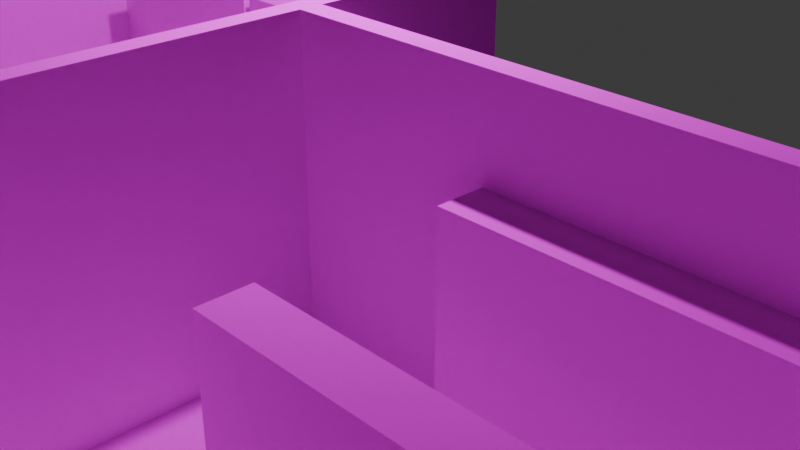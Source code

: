 # Source: realms.blend  (saved by Blender 5.0.118; exported with 4.5.12 LTS)
import bpy
from mathutils import Matrix  # noqa: F401  (used for matrix-valued properties, if any)

bpy.ops.wm.read_factory_settings(use_empty=True)
scene = bpy.context.scene
scene.name = 'Scene'

# ---- collections
col_collection = bpy.data.collections.new('Collection'); scene.collection.children.link(col_collection)

# ---- images (referenced by path relative to the original .blend; pixels are not part of the script)
import os
ASSET_DIR = os.environ.get("B2B_ASSET_DIR", "")  # directory of the original .blend (textures are referenced by path, not embedded)
HERE = os.path.dirname(os.path.abspath(__file__))  # packed textures are extracted next to this script under _unpacked/

def load_image(name, relpath, width, height, colorspace="sRGB"):
    """Load a texture the original file referenced (path relative to the .blend, or extracted next to this script)."""
    p = next((c for c in (os.path.join(HERE, relpath), os.path.join(ASSET_DIR, relpath)) if relpath and os.path.exists(c)), "")
    if p:
        img = bpy.data.images.load(p, check_existing=True)
        img.name = name
    else:  # same state as the original file: an image datablock whose file is absent (Cycles renders it pink)
        img = bpy.data.images.new(name, width, height)
        img.source = "FILE"
        img.filepath = "//" + (relpath or name)
    img.colorspace_settings.name = colorspace
    return img
img_038_bookcas2_study_bookcase_png = load_image('038_BOOKCAS2-study_bookcase.png', 'textures/038_BOOKCAS2-study_bookcase.png', 1024, 1024, 'sRGB')
img_231_bkcasid3_side_of_above_png = load_image('231_BKCASID3-side_of_above.png', 'textures/231_BKCASID3-side_of_above.png', 1024, 1024, 'sRGB')
img_051_flrbord2_floorbd_text_png = load_image('051_FLRBORD2-floorbd_text.png', 'textures/051_FLRBORD2-floorbd_text.png', 1024, 1024, 'sRGB')
img_055_flrpatt2_floor_text_png = load_image('055_FLRPATT2-floor_text.png', 'textures/055_FLRPATT2-floor_text.png', 1024, 1024, 'sRGB')
img_211_desk1_desk_texture_png = load_image('211_DESK1-desk_texture.png', 'textures/211_DESK1-desk_texture.png', 1024, 1024, 'sRGB')
img_164_paint6_main_study_painting_png = load_image('164_PAINT6-main_study_painting.png', 'textures/164_PAINT6-main_study_painting.png', 1024, 1024, 'sRGB')
img_153_cabinwa1_cabinet_room_wall_png = load_image('153_CABINWA1-cabinet_room_wall.png', 'textures/153_CABINWA1-cabinet_room_wall.png', 1024, 1024, 'sRGB')

# ---- materials (node trees are filled in below, after node groups)
mat_bookcase = bpy.data.materials.new('bookcase')
mat_bookcase_side = bpy.data.materials.new('bookcase_side')
mat_floor_wooden = bpy.data.materials.new('floor_wooden')
mat_floor_red_carpet = bpy.data.materials.new('floor_red_carpet')
mat_desk_top = bpy.data.materials.new('desk_top')
mat_frame = bpy.data.materials.new('frame')
mat_portrait = bpy.data.materials.new('portrait')
mat_wall = bpy.data.materials.new('wall')

# ---- material node trees
mat_bookcase.use_nodes = True; mat_bookcase.node_tree.nodes.clear()
_N = mat_bookcase.node_tree.nodes; _L = mat_bookcase.node_tree.links
n0 = _N.new('ShaderNodeBsdfPrincipled'); n0.name = 'Principled BSDF'; n0.location = (-200, 100)
n0.inputs[13].default_value = 0.0
n1 = _N.new('ShaderNodeOutputMaterial'); n1.name = 'Material Output'; n1.location = (200, 100)
n2 = _N.new('ShaderNodeTexImage'); n2.name = 'Image Texture'; n2.location = (-490, 51)
n2.image = img_038_bookcas2_study_bookcase_png
n2.interpolation = 'Closest'
_L.new(n0.outputs[0], n1.inputs[0])
_L.new(n2.outputs[0], n0.inputs[0])
n1.is_active_output = True
mat_bookcase_side.use_nodes = True; mat_bookcase_side.node_tree.nodes.clear()
_N = mat_bookcase_side.node_tree.nodes; _L = mat_bookcase_side.node_tree.links
n0 = _N.new('ShaderNodeBsdfPrincipled'); n0.name = 'Principled BSDF'; n0.location = (-200, 100)
n0.inputs[13].default_value = 0.0
n1 = _N.new('ShaderNodeOutputMaterial'); n1.name = 'Material Output'; n1.location = (200, 100)
n2 = _N.new('ShaderNodeTexImage'); n2.name = 'Image Texture'; n2.location = (-490, 51)
n2.image = img_231_bkcasid3_side_of_above_png
_L.new(n0.outputs[0], n1.inputs[0])
_L.new(n2.outputs[0], n0.inputs[0])
n1.is_active_output = True
mat_floor_wooden.use_nodes = True; mat_floor_wooden.node_tree.nodes.clear()
_N = mat_floor_wooden.node_tree.nodes; _L = mat_floor_wooden.node_tree.links
n0 = _N.new('ShaderNodeBsdfPrincipled'); n0.name = 'Principled BSDF'; n0.location = (-200, 100)
n0.inputs[13].default_value = 0.0
n1 = _N.new('ShaderNodeOutputMaterial'); n1.name = 'Material Output'; n1.location = (200, 100)
n2 = _N.new('ShaderNodeTexImage'); n2.name = 'Image Texture'; n2.location = (-490, 51)
n2.image = img_051_flrbord2_floorbd_text_png
_L.new(n0.outputs[0], n1.inputs[0])
_L.new(n2.outputs[0], n0.inputs[0])
n1.is_active_output = True
mat_floor_red_carpet.use_nodes = True; mat_floor_red_carpet.node_tree.nodes.clear()
_N = mat_floor_red_carpet.node_tree.nodes; _L = mat_floor_red_carpet.node_tree.links
n0 = _N.new('ShaderNodeBsdfPrincipled'); n0.name = 'Principled BSDF'; n0.location = (-200, 100)
n0.inputs[13].default_value = 0.0
n1 = _N.new('ShaderNodeOutputMaterial'); n1.name = 'Material Output'; n1.location = (200, 100)
n2 = _N.new('ShaderNodeTexImage'); n2.name = 'Image Texture'; n2.location = (-490, 51)
n2.image = img_055_flrpatt2_floor_text_png
n2.interpolation = 'Closest'
_L.new(n0.outputs[0], n1.inputs[0])
_L.new(n2.outputs[0], n0.inputs[0])
n1.is_active_output = True
mat_desk_top.use_nodes = True; mat_desk_top.node_tree.nodes.clear()
_N = mat_desk_top.node_tree.nodes; _L = mat_desk_top.node_tree.links
n0 = _N.new('ShaderNodeBsdfPrincipled'); n0.name = 'Principled BSDF'; n0.location = (-200, 100)
n0.inputs[13].default_value = 0.0
n1 = _N.new('ShaderNodeOutputMaterial'); n1.name = 'Material Output'; n1.location = (200, 100)
n2 = _N.new('ShaderNodeTexImage'); n2.name = 'Image Texture'; n2.location = (-490, 51)
n2.image = img_211_desk1_desk_texture_png
n2.interpolation = 'Closest'
_L.new(n0.outputs[0], n1.inputs[0])
_L.new(n2.outputs[0], n0.inputs[0])
n1.is_active_output = True
mat_frame.use_nodes = True; mat_frame.node_tree.nodes.clear()
_N = mat_frame.node_tree.nodes; _L = mat_frame.node_tree.links
n0 = _N.new('ShaderNodeBsdfPrincipled'); n0.name = 'Principled BSDF'; n0.location = (-200, 100)
n1 = _N.new('ShaderNodeOutputMaterial'); n1.name = 'Material Output'; n1.location = (200, 100)
n2 = _N.new('ShaderNodeTexImage'); n2.name = 'Image Texture'; n2.location = (-490, 51)
n2.image = img_231_bkcasid3_side_of_above_png
_L.new(n0.outputs[0], n1.inputs[0])
_L.new(n2.outputs[0], n0.inputs[0])
n1.is_active_output = True
mat_portrait.use_nodes = True; mat_portrait.node_tree.nodes.clear()
_N = mat_portrait.node_tree.nodes; _L = mat_portrait.node_tree.links
n0 = _N.new('ShaderNodeBsdfPrincipled'); n0.name = 'Principled BSDF'; n0.location = (-200, 100)
n0.inputs[13].default_value = 0.0
n1 = _N.new('ShaderNodeOutputMaterial'); n1.name = 'Material Output'; n1.location = (200, 100)
n2 = _N.new('ShaderNodeTexImage'); n2.name = 'Image Texture'; n2.location = (-490, 51)
n2.image = img_164_paint6_main_study_painting_png
n2.interpolation = 'Closest'
_L.new(n0.outputs[0], n1.inputs[0])
_L.new(n2.outputs[0], n0.inputs[0])
n1.is_active_output = True
mat_wall.use_nodes = True; mat_wall.node_tree.nodes.clear()
_N = mat_wall.node_tree.nodes; _L = mat_wall.node_tree.links
n0 = _N.new('ShaderNodeBsdfPrincipled'); n0.name = 'Principled BSDF'; n0.location = (-200, 100)
n0.inputs[13].default_value = 0.0
n1 = _N.new('ShaderNodeOutputMaterial'); n1.name = 'Material Output'; n1.location = (200, 100)
n2 = _N.new('ShaderNodeTexImage'); n2.name = 'Image Texture'; n2.location = (-490, 51)
n2.image = img_153_cabinwa1_cabinet_room_wall_png
n2.interpolation = 'Closest'
_L.new(n0.outputs[0], n1.inputs[0])
_L.new(n2.outputs[0], n0.inputs[0])
n1.is_active_output = True

# ---- world
world_world = bpy.data.worlds.new('World'); scene.world = world_world
world_world.use_nodes = True; world_world.node_tree.nodes.clear()
_N = world_world.node_tree.nodes; _L = world_world.node_tree.links
n0 = _N.new('ShaderNodeOutputWorld'); n0.name = 'World Output'; n0.location = (200, 100)
n1 = _N.new('ShaderNodeBackground'); n1.name = 'Background'; n1.location = (-200, 100)
n1.inputs[0].default_value = (0.05088, 0.05088, 0.05088, 1.0)
_L.new(n1.outputs[0], n0.inputs[0])
n0.is_active_output = True
world_world.color = (0.05088, 0.05088, 0.05088)
world_world.sun_shadow_jitter_overblur = 0.0

# ---- cameras
cam_camera = bpy.data.cameras.new('Camera')
cam_camera.clip_end = 100.0
cam_camera.ortho_scale = 7.314

# ---- lights
light_light = bpy.data.lights.new('Light', 'POINT')
light_light.energy = 1000.0
light_light.shadow_soft_size = 0.1

# ---- meshes
me_cube_001 = bpy.data.meshes.new('Cube.001')
me_cube_001.from_pydata([(-1.0, -1.0, -1.0), (-1.0, -1.0, 1.0), (-1.0, 1.0, -1.0), (-1.0, 1.0, 1.0), (1.0, -1.0, -1.0), (1.0, -1.0, 1.0), (1.0, 1.0, -1.0), (1.0, 1.0, 1.0)], [], [(0, 1, 3, 2), (2, 3, 7, 6), (6, 7, 5, 4), (4, 5, 1, 0), (2, 6, 4, 0), (7, 3, 1, 5)])
me_cube_001.polygons.foreach_set('material_index', [0, 1, 0, 1, 1, 1])
_uv = me_cube_001.uv_layers.new(name='UVMap')
_uv.uv.foreach_set('vector', [1.192e-07, 0.0, 1.0, 0.0, 1.0, 1.0, 1.192e-07, 1.0, 1.192e-07, -1.165e-07, 1.0, 0.0, 1.0, 1.0, 1.192e-07, 1.0, 1.192e-07, 0.0, 1.0, 0.0, 1.0, 1.0, 1.192e-07, 1.0, 1.192e-07, -1.165e-07, 1.0, 0.0, 1.0, 1.0, 0.0, 1.0, 1.192e-07, 1.0, 1.192e-07, -1.165e-07, 1.0, -1.165e-07, 1.0, 1.0, 0.0, 1.0, 1.192e-07, 0.0, 1.0, 2.33e-07, 1.0, 1.0])
me_cube_001.materials.append(mat_bookcase)
me_cube_001.materials.append(mat_bookcase_side)
me_cube_001.update()
me_plane = bpy.data.meshes.new('Plane')
me_plane.from_pydata([(-1.0, -1.0, 0.0), (1.0, -1.0, 0.0), (-1.0, 1.0, 0.0), (1.0, 1.0, 0.0)], [], [(0, 1, 3, 2)])
_uv = me_plane.uv_layers.new(name='UVMap')
_uv.uv.foreach_set('vector', [-0.5, 1.5, -0.5, -0.5, 1.5, -0.5, 1.5, 1.5])
me_plane.materials.append(mat_floor_wooden)
me_plane.update()
me_plane_001 = bpy.data.meshes.new('Plane.001')
me_plane_001.from_pydata([(-1.0, -1.0, 0.0), (1.0, -1.0, 0.0), (-1.0, 1.0, 0.0), (1.0, 1.0, 0.0)], [], [(0, 1, 3, 2)])
_uv = me_plane_001.uv_layers.new(name='UVMap')
_uv.uv.foreach_set('vector', [-1.5, 2.5, -1.5, -1.5, 2.5, -1.5, 2.5, 2.5])
me_plane_001.materials.append(mat_floor_red_carpet)
me_plane_001.update()
me_plane_005 = bpy.data.meshes.new('Plane.005')
me_plane_005.from_pydata([(-1.0, -1.0, 0.0), (1.0, -1.0, 0.0), (-1.0, 1.0, 0.0), (1.0, 1.0, 0.0)], [], [(0, 1, 3, 2)])
_uv = me_plane_005.uv_layers.new(name='UVMap')
_uv.uv.foreach_set('vector', [-0.5, 1.5, -0.5, -0.5, 1.5, -0.5, 1.5, 1.5])
me_plane_005.materials.append(mat_floor_wooden)
me_plane_005.update()
me_plane_006 = bpy.data.meshes.new('Plane.006')
me_plane_006.from_pydata([(-1.0, -1.0, 0.0), (1.0, -1.0, 0.0), (-1.0, 1.0, 0.0), (1.0, 1.0, 0.0)], [], [(0, 1, 3, 2)])
_uv = me_plane_006.uv_layers.new(name='UVMap')
_uv.uv.foreach_set('vector', [-0.5, 1.5, -0.5, -0.5, 1.5, -0.5, 1.5, 1.5])
me_plane_006.materials.append(mat_floor_wooden)
me_plane_006.update()
me_plane_007 = bpy.data.meshes.new('Plane.007')
me_plane_007.from_pydata([(-1.0, -1.0, 0.0), (1.0, -1.0, 0.0), (-1.0, 1.0, 0.0), (1.0, 1.0, 0.0)], [], [(0, 1, 3, 2)])
_uv = me_plane_007.uv_layers.new(name='UVMap')
_uv.uv.foreach_set('vector', [-0.5, 1.5, -0.5, -0.5, 1.5, -0.5, 1.5, 1.5])
me_plane_007.materials.append(mat_floor_wooden)
me_plane_007.update()
me_plane_008 = bpy.data.meshes.new('Plane.008')
me_plane_008.from_pydata([(-1.0, -1.0, 0.0), (1.0, -1.0, 0.0), (-1.0, 1.0, 0.0), (1.0, 1.0, 0.0)], [], [(0, 1, 3, 2)])
_uv = me_plane_008.uv_layers.new(name='UVMap')
_uv.uv.foreach_set('vector', [-0.5, 1.5, -0.5, -0.5, 1.5, -0.5, 1.5, 1.5])
me_plane_008.materials.append(mat_floor_wooden)
me_plane_008.update()
me_plane_009 = bpy.data.meshes.new('Plane.009')
me_plane_009.from_pydata([(-1.0, -1.0, 0.0), (1.0, -1.0, 0.0), (-1.0, 1.0, 0.0), (1.0, 1.0, 0.0)], [], [(0, 1, 3, 2)])
_uv = me_plane_009.uv_layers.new(name='UVMap')
_uv.uv.foreach_set('vector', [-0.5, 1.5, -0.5, -0.5, 1.5, -0.5, 1.5, 1.5])
me_plane_009.materials.append(mat_floor_wooden)
me_plane_009.update()
me_plane_010 = bpy.data.meshes.new('Plane.010')
me_plane_010.from_pydata([(-1.0, -1.0, 0.0), (1.0, -1.0, 0.0), (-1.0, 1.0, 0.0), (1.0, 1.0, 0.0)], [], [(0, 1, 3, 2)])
_uv = me_plane_010.uv_layers.new(name='UVMap')
_uv.uv.foreach_set('vector', [-0.5, 1.5, -0.5, -0.5, 1.5, -0.5, 1.5, 1.5])
me_plane_010.materials.append(mat_floor_wooden)
me_plane_010.update()
me_cube_002 = bpy.data.meshes.new('Cube.002')
me_cube_002.from_pydata([(-1.0, -1.0, -1.0), (-1.0, -1.0, 1.0), (-1.0, 1.0, -1.0), (-1.0, 1.0, 1.0), (1.0, -1.0, -1.0), (1.0, -1.0, 1.0), (1.0, 1.0, -1.0), (1.0, 1.0, 1.0)], [], [(0, 1, 3, 2), (2, 3, 7, 6), (6, 7, 5, 4), (4, 5, 1, 0), (2, 6, 4, 0), (7, 3, 1, 5)])
me_cube_002.polygons.foreach_set('material_index', [0, 1, 0, 1, 1, 1])
_uv = me_cube_002.uv_layers.new(name='UVMap')
_uv.uv.foreach_set('vector', [1.192e-07, 0.0, 1.0, 0.0, 1.0, 1.0, 1.192e-07, 1.0, 1.192e-07, -1.165e-07, 1.0, 0.0, 1.0, 1.0, 1.192e-07, 1.0, 1.192e-07, 0.0, 1.0, 0.0, 1.0, 1.0, 1.192e-07, 1.0, 1.192e-07, -1.165e-07, 1.0, 0.0, 1.0, 1.0, 0.0, 1.0, 1.192e-07, 1.0, 1.192e-07, -1.165e-07, 1.0, -1.165e-07, 1.0, 1.0, 0.0, 1.0, 1.192e-07, 0.0, 1.0, 2.33e-07, 1.0, 1.0])
me_cube_002.materials.append(mat_bookcase)
me_cube_002.materials.append(mat_bookcase_side)
me_cube_002.update()
me_plane_015 = bpy.data.meshes.new('Plane.015')
me_plane_015.from_pydata([(-1.0, -1.0, 0.0), (1.0, -1.0, 0.0), (-1.0, 1.0, 0.0), (1.0, 1.0, 0.0)], [], [(0, 1, 3, 2)])
_uv = me_plane_015.uv_layers.new(name='UVMap')
_uv.uv.foreach_set('vector', [-0.5, 1.5, -0.5, -0.5, 1.5, -0.5, 1.5, 1.5])
me_plane_015.materials.append(mat_floor_wooden)
me_plane_015.update()
me_plane_016 = bpy.data.meshes.new('Plane.016')
me_plane_016.from_pydata([(-1.0, -1.0, 0.0), (1.0, -1.0, 0.0), (-1.0, 1.0, 0.0), (1.0, 1.0, 0.0)], [], [(0, 1, 3, 2)])
_uv = me_plane_016.uv_layers.new(name='UVMap')
_uv.uv.foreach_set('vector', [-0.5, 1.5, -0.5, -0.5, 1.5, -0.5, 1.5, 1.5])
me_plane_016.materials.append(mat_floor_wooden)
me_plane_016.update()
me_plane_017 = bpy.data.meshes.new('Plane.017')
me_plane_017.from_pydata([(-1.0, -1.0, 0.0), (1.0, -1.0, 0.0), (-1.0, 1.0, 0.0), (1.0, 1.0, 0.0)], [], [(0, 1, 3, 2)])
_uv = me_plane_017.uv_layers.new(name='UVMap')
_uv.uv.foreach_set('vector', [-0.5, 1.5, -0.5, -0.5, 1.5, -0.5, 1.5, 1.5])
me_plane_017.materials.append(mat_floor_wooden)
me_plane_017.update()
me_plane_021 = bpy.data.meshes.new('Plane.021')
me_plane_021.from_pydata([(-1.0, -1.0, 0.0), (1.0, -1.0, 0.0), (-1.0, 1.0, 0.0), (1.0, 1.0, 0.0)], [], [(0, 1, 3, 2)])
_uv = me_plane_021.uv_layers.new(name='UVMap')
_uv.uv.foreach_set('vector', [-0.5, 1.5, -0.5, -0.5, 1.5, -0.5, 1.5, 1.5])
me_plane_021.materials.append(mat_floor_wooden)
me_plane_021.update()
me_plane_025 = bpy.data.meshes.new('Plane.025')
me_plane_025.from_pydata([(-1.0, -1.0, 0.0), (1.0, -1.0, 0.0), (-1.0, 1.0, 0.0), (1.0, 1.0, 0.0)], [], [(0, 1, 3, 2)])
_uv = me_plane_025.uv_layers.new(name='UVMap')
_uv.uv.foreach_set('vector', [-0.5, 1.5, -0.5, -0.5, 1.5, -0.5, 1.5, 1.5])
me_plane_025.materials.append(mat_floor_wooden)
me_plane_025.update()
me_plane_026 = bpy.data.meshes.new('Plane.026')
me_plane_026.from_pydata([(-1.0, -1.0, 0.0), (1.0, -1.0, 0.0), (-1.0, 1.0, 0.0), (1.0, 1.0, 0.0)], [], [(0, 1, 3, 2)])
_uv = me_plane_026.uv_layers.new(name='UVMap')
_uv.uv.foreach_set('vector', [-0.5, 1.5, -0.5, -0.5, 1.5, -0.5, 1.5, 1.5])
me_plane_026.materials.append(mat_floor_wooden)
me_plane_026.update()
me_cube = bpy.data.meshes.new('Cube')
me_cube.from_pydata([(5.492, 6.796, -0.004), (5.492, 6.796, 1.004), (5.492, 7.804, -0.004), (5.492, 7.804, 1.004), (7.508, 6.796, -0.004), (7.508, 6.796, 1.004), (7.508, 7.804, -0.004), (7.508, 7.804, 1.004)], [], [(0, 1, 3, 2), (2, 3, 7, 6), (6, 7, 5, 4), (4, 5, 1, 0), (2, 6, 4, 0), (7, 3, 1, 5)])
_uv = me_cube.uv_layers.new(name='UVMap')
_uv.uv.foreach_set('vector', [0.0005354, 0.3079, 0.2447, 0.3137, 0.2438, 0.6498, 0.004942, 0.6499, 0.2438, 0.9946, 0.2466, 0.6682, 0.7798, 0.6651, 0.7806, 0.9952, 0.9978, 0.6505, 0.7758, 0.6515, 0.7765, 0.3102, 0.9985, 0.3092, 0.7643, -0.005016, 0.7649, 0.3006, 0.2526, 0.3041, 0.2521, -0.001513, 0.2758, 1.054, 0.2758, 1.794, 0.1258, 1.794, 0.1258, 1.054, 0.7715, 0.6623, 0.2506, 0.6648, 0.2497, 0.3129, 0.7706, 0.3104])
me_cube.materials.append(mat_desk_top)
me_cube.update()
me_cube_003 = bpy.data.meshes.new('Cube.003')
me_cube_003.from_pydata([(-1.008, -0.504, -0.504), (-1.008, -0.504, 0.504), (-1.008, 0.504, -0.504), (-1.008, 0.504, 0.504), (1.008, -0.504, -0.504), (1.008, -0.504, 0.504), (1.008, 0.504, -0.504), (1.008, 0.504, 0.504)], [], [(0, 1, 3, 2), (2, 3, 7, 6), (6, 7, 5, 4), (4, 5, 1, 0), (2, 6, 4, 0), (7, 3, 1, 5)])
_uv = me_cube_003.uv_layers.new(name='UVMap')
_uv.uv.foreach_set('vector', [0.0005354, 0.3079, 0.2447, 0.3137, 0.2438, 0.6498, 0.004942, 0.6499, 0.2438, 0.9946, 0.2466, 0.6682, 0.7798, 0.6651, 0.7806, 0.9952, 0.9978, 0.6505, 0.7758, 0.6515, 0.7765, 0.3102, 0.9985, 0.3092, 0.7643, -0.005016, 0.7649, 0.3006, 0.2526, 0.3041, 0.2521, -0.001513, 0.2758, 1.054, 0.2758, 1.794, 0.1258, 1.794, 0.1258, 1.054, 0.7715, 0.6623, 0.2506, 0.6648, 0.2497, 0.3129, 0.7706, 0.3104])
me_cube_003.materials.append(mat_desk_top)
me_cube_003.update()
me_cube_004 = bpy.data.meshes.new('Cube.004')
me_cube_004.from_pydata([(-1.0, -1.0, -1.0), (-1.0, -1.0, 1.0), (-1.0, 1.0, -1.0), (-1.0, 1.0, 1.0), (1.0, -1.0, -1.0), (1.0, -1.0, 1.0), (1.0, 1.0, -1.0), (1.0, 1.0, 1.0)], [], [(0, 1, 3, 2), (2, 3, 7, 6), (6, 7, 5, 4), (4, 5, 1, 0), (2, 6, 4, 0), (7, 3, 1, 5)])
me_cube_004.polygons.foreach_set('material_index', [0, 1, 0, 1, 1, 1])
_uv = me_cube_004.uv_layers.new(name='UVMap')
_uv.uv.foreach_set('vector', [1.192e-07, 0.0, 1.0, 0.0, 1.0, 1.0, 1.192e-07, 1.0, 1.192e-07, -1.165e-07, 1.0, 0.0, 1.0, 1.0, 1.192e-07, 1.0, 1.192e-07, 0.0, 1.0, 0.0, 1.0, 1.0, 1.192e-07, 1.0, 1.192e-07, -1.165e-07, 1.0, 0.0, 1.0, 1.0, 0.0, 1.0, 1.192e-07, 1.0, 1.192e-07, -1.165e-07, 1.0, -1.165e-07, 1.0, 1.0, 0.0, 1.0, 1.192e-07, 0.0, 1.0, 2.33e-07, 1.0, 1.0])
me_cube_004.materials.append(mat_bookcase)
me_cube_004.materials.append(mat_bookcase_side)
me_cube_004.update()
me_plane_036 = bpy.data.meshes.new('Plane.036')
me_plane_036.from_pydata([(-1.0, -1.0, 0.0), (1.0, -1.0, 0.0), (-1.0, 1.0, 0.0), (1.0, 1.0, 0.0)], [], [(0, 1, 3, 2)])
_uv = me_plane_036.uv_layers.new(name='UVMap')
_uv.uv.foreach_set('vector', [-0.5, 1.5, -0.5, -0.5, 1.5, -0.5, 1.5, 1.5])
me_plane_036.materials.append(mat_floor_wooden)
me_plane_036.update()
me_plane_037 = bpy.data.meshes.new('Plane.037')
me_plane_037.from_pydata([(-1.0, -1.0, 0.0), (1.0, -1.0, 0.0), (-1.0, 1.0, 0.0), (1.0, 1.0, 0.0)], [], [(0, 1, 3, 2)])
_uv = me_plane_037.uv_layers.new(name='UVMap')
_uv.uv.foreach_set('vector', [-0.5, 1.5, -0.5, -0.5, 1.5, -0.5, 1.5, 1.5])
me_plane_037.materials.append(mat_floor_wooden)
me_plane_037.update()
me_plane_038 = bpy.data.meshes.new('Plane.038')
me_plane_038.from_pydata([(-1.0, -1.0, 0.0), (1.0, -1.0, 0.0), (-1.0, 1.0, 0.0), (1.0, 1.0, 0.0)], [], [(0, 1, 3, 2)])
_uv = me_plane_038.uv_layers.new(name='UVMap')
_uv.uv.foreach_set('vector', [-0.5, 1.5, -0.5, -0.5, 1.5, -0.5, 1.5, 1.5])
me_plane_038.materials.append(mat_floor_wooden)
me_plane_038.update()
me_plane_039 = bpy.data.meshes.new('Plane.039')
me_plane_039.from_pydata([(-1.0, -1.0, 0.0), (1.0, -1.0, 0.0), (-1.0, 1.0, 0.0), (1.0, 1.0, 0.0)], [], [(0, 1, 3, 2)])
_uv = me_plane_039.uv_layers.new(name='UVMap')
_uv.uv.foreach_set('vector', [-0.5, 1.5, -0.5, -0.5, 1.5, -0.5, 1.5, 1.5])
me_plane_039.materials.append(mat_floor_wooden)
me_plane_039.update()
me_plane_040 = bpy.data.meshes.new('Plane.040')
me_plane_040.from_pydata([(-1.0, -1.0, 0.0), (1.0, -1.0, 0.0), (-1.0, 1.0, 0.0), (1.0, 1.0, 0.0)], [], [(0, 1, 3, 2)])
_uv = me_plane_040.uv_layers.new(name='UVMap')
_uv.uv.foreach_set('vector', [-0.5, 1.5, -0.5, -0.5, 1.5, -0.5, 1.5, 1.5])
me_plane_040.materials.append(mat_floor_wooden)
me_plane_040.update()
me_plane_041 = bpy.data.meshes.new('Plane.041')
me_plane_041.from_pydata([(-1.0, -1.0, 0.0), (1.0, -1.0, 0.0), (-1.0, 1.0, 0.0), (1.0, 1.0, 0.0)], [], [(0, 1, 3, 2)])
_uv = me_plane_041.uv_layers.new(name='UVMap')
_uv.uv.foreach_set('vector', [-0.5, 1.5, -0.5, -0.5, 1.5, -0.5, 1.5, 1.5])
me_plane_041.materials.append(mat_floor_wooden)
me_plane_041.update()
me_plane_042 = bpy.data.meshes.new('Plane.042')
me_plane_042.from_pydata([(-1.0, -1.0, 0.0), (1.0, -1.0, 0.0), (-1.0, 1.0, 0.0), (1.0, 1.0, 0.0)], [], [(0, 1, 3, 2)])
_uv = me_plane_042.uv_layers.new(name='UVMap')
_uv.uv.foreach_set('vector', [-0.5, 1.5, -0.5, -0.5, 1.5, -0.5, 1.5, 1.5])
me_plane_042.materials.append(mat_floor_wooden)
me_plane_042.update()
me_cube_005 = bpy.data.meshes.new('Cube.005')
me_cube_005.from_pydata([(-0.3, -0.03, -0.3), (-0.3, -0.03, 0.3), (-0.3, 0.03, -0.3), (-0.3, 0.03, 0.3), (0.3, -0.03, -0.3), (0.3, -0.03, 0.3), (0.3, 0.03, -0.3), (0.3, 0.03, 0.3)], [], [(0, 1, 3, 2), (2, 3, 7, 6), (6, 7, 5, 4), (4, 5, 1, 0), (2, 6, 4, 0), (7, 3, 1, 5)])
me_cube_005.polygons.foreach_set('material_index', [0, 0, 0, 1, 0, 0])
_uv = me_cube_005.uv_layers.new(name='UVMap')
_uv.uv.foreach_set('vector', [0.5, 0.5, 0.5, 0.3779, 0.55, 0.3779, 0.55, 0.5, 0.0, 0.5, 0.0, 0.3779, 0.5, 0.3779, 0.5, 0.5, 0.55, 0.5, 0.55, 0.3779, 0.6, 0.3779, 0.6, 0.5, 1.0, 0.0, 1.0, 0.9971, -1.192e-07, 0.9971, 1.192e-07, 0.0, 0.7047, 0.5, 0.7047, 0.5298, 0.5, 0.5298, 0.5, 0.5, 0.7047, 0.5298, 0.7047, 0.5597, 0.5, 0.5597, 0.5, 0.5298])
me_cube_005.materials.append(mat_frame)
me_cube_005.materials.append(mat_portrait)
me_cube_005.update()
me_cube_006 = bpy.data.meshes.new('Cube.006')
me_cube_006.from_pydata([(-0.3, -0.03, -0.3), (-0.3, -0.03, 0.3), (-0.3, 0.03, -0.3), (-0.3, 0.03, 0.3), (0.3, -0.03, -0.3), (0.3, -0.03, 0.3), (0.3, 0.03, -0.3), (0.3, 0.03, 0.3)], [], [(0, 1, 3, 2), (2, 3, 7, 6), (6, 7, 5, 4), (4, 5, 1, 0), (2, 6, 4, 0), (7, 3, 1, 5)])
me_cube_006.polygons.foreach_set('material_index', [0, 0, 0, 1, 0, 0])
_uv = me_cube_006.uv_layers.new(name='UVMap')
_uv.uv.foreach_set('vector', [0.5, 0.5, 0.5, 0.3779, 0.55, 0.3779, 0.55, 0.5, 0.0, 0.5, 0.0, 0.3779, 0.5, 0.3779, 0.5, 0.5, 0.55, 0.5, 0.55, 0.3779, 0.6, 0.3779, 0.6, 0.5, 1.0, 0.0, 1.0, 0.9971, -1.192e-07, 0.9971, 1.192e-07, 0.0, 0.7047, 0.5, 0.7047, 0.5298, 0.5, 0.5298, 0.5, 0.5, 0.7047, 0.5298, 0.7047, 0.5597, 0.5, 0.5597, 0.5, 0.5298])
me_cube_006.materials.append(mat_frame)
me_cube_006.materials.append(mat_portrait)
me_cube_006.update()
me_cube_007 = bpy.data.meshes.new('Cube.007')
me_cube_007.from_pydata([(-1.0, -0.1, -1.0), (-1.0, -0.1, 1.0), (-1.0, 0.1, -1.0), (-1.0, 0.1, 1.0), (1.0, -0.1, -1.0), (1.0, -0.1, 1.0), (1.0, 0.1, -1.0), (1.0, 0.1, 1.0)], [], [(0, 1, 3, 2), (2, 3, 7, 6), (6, 7, 5, 4), (4, 5, 1, 0), (2, 6, 4, 0), (7, 3, 1, 5)])
_uv = me_cube_007.uv_layers.new(name='UVMap')
_uv.uv.foreach_set('vector', [0.9938, 0.0, 0.9938, 1.0, 0.9437, 1.0, 0.9437, 0.0, 1.0, 0.0, 1.0, 1.0, 0.0, 1.0, 0.0, 0.0, 0.9938, 0.0, 0.9938, 1.0, 0.9437, 1.0, 0.9437, 0.0, 1.0, 0.0, 1.0, 1.0, 0.0, 1.0, 5.96e-08, 0.0, 0.5754, 0.1684, 0.5754, 0.3883, 0.5, 0.3883, 0.5, 0.1684, 1.0, 1.0, 0.0, 1.0, 2.98e-08, 0.9688, 1.0, 0.9688])
me_cube_007.materials.append(mat_wall)
me_cube_007.update()
me_cube_008 = bpy.data.meshes.new('Cube.008')
me_cube_008.from_pydata([(-1.0, -0.1, -1.0), (-1.0, -0.1, 1.0), (-1.0, 0.1, -1.0), (-1.0, 0.1, 1.0), (1.0, -0.1, -1.0), (1.0, -0.1, 1.0), (1.0, 0.1, -1.0), (1.0, 0.1, 1.0)], [], [(0, 1, 3, 2), (2, 3, 7, 6), (6, 7, 5, 4), (4, 5, 1, 0), (2, 6, 4, 0), (7, 3, 1, 5)])
_uv = me_cube_008.uv_layers.new(name='UVMap')
_uv.uv.foreach_set('vector', [0.9938, 0.0, 0.9938, 1.0, 0.9437, 1.0, 0.9437, 0.0, 1.0, 0.0, 1.0, 1.0, 0.0, 1.0, 0.0, 0.0, 0.9938, 0.0, 0.9938, 1.0, 0.9437, 1.0, 0.9437, 0.0, 1.0, 0.0, 1.0, 1.0, 0.0, 1.0, 5.96e-08, 0.0, 0.5754, 0.1684, 0.5754, 0.3883, 0.5, 0.3883, 0.5, 0.1684, 1.0, 1.0, 0.0, 1.0, 2.98e-08, 0.9688, 1.0, 0.9688])
me_cube_008.materials.append(mat_wall)
me_cube_008.update()
me_cube_009 = bpy.data.meshes.new('Cube.009')
me_cube_009.from_pydata([(-1.0, -0.1, -1.0), (-1.0, -0.1, 1.0), (-1.0, 0.1, -1.0), (-1.0, 0.1, 1.0), (1.0, -0.1, -1.0), (1.0, -0.1, 1.0), (1.0, 0.1, -1.0), (1.0, 0.1, 1.0)], [], [(0, 1, 3, 2), (2, 3, 7, 6), (6, 7, 5, 4), (4, 5, 1, 0), (2, 6, 4, 0), (7, 3, 1, 5)])
_uv = me_cube_009.uv_layers.new(name='UVMap')
_uv.uv.foreach_set('vector', [0.9938, 0.0, 0.9938, 1.0, 0.9437, 1.0, 0.9437, 0.0, 1.0, 0.0, 1.0, 1.0, 0.0, 1.0, 0.0, 0.0, 0.9938, 0.0, 0.9938, 1.0, 0.9437, 1.0, 0.9437, 0.0, 1.0, 0.0, 1.0, 1.0, 0.0, 1.0, 5.96e-08, 0.0, 0.5754, 0.1684, 0.5754, 0.3883, 0.5, 0.3883, 0.5, 0.1684, 1.0, 1.0, 0.0, 1.0, 2.98e-08, 0.9688, 1.0, 0.9688])
me_cube_009.materials.append(mat_wall)
me_cube_009.update()
me_cube_010 = bpy.data.meshes.new('Cube.010')
me_cube_010.from_pydata([(-1.0, -0.1, -1.0), (-1.0, -0.1, 1.0), (-1.0, 0.1, -1.0), (-1.0, 0.1, 1.0), (1.0, -0.1, -1.0), (1.0, -0.1, 1.0), (1.0, 0.1, -1.0), (1.0, 0.1, 1.0)], [], [(0, 1, 3, 2), (2, 3, 7, 6), (6, 7, 5, 4), (4, 5, 1, 0), (2, 6, 4, 0), (7, 3, 1, 5)])
_uv = me_cube_010.uv_layers.new(name='UVMap')
_uv.uv.foreach_set('vector', [0.9938, 0.0, 0.9938, 1.0, 0.9437, 1.0, 0.9437, 0.0, 1.0, 0.0, 1.0, 1.0, 0.0, 1.0, 0.0, 0.0, 0.9938, 0.0, 0.9938, 1.0, 0.9437, 1.0, 0.9437, 0.0, 1.0, 0.0, 1.0, 1.0, 0.0, 1.0, 5.96e-08, 0.0, 0.5754, 0.1684, 0.5754, 0.3883, 0.5, 0.3883, 0.5, 0.1684, 1.0, 1.0, 0.0, 1.0, 2.98e-08, 0.9688, 1.0, 0.9688])
me_cube_010.materials.append(mat_wall)
me_cube_010.update()
me_cube_011 = bpy.data.meshes.new('Cube.011')
me_cube_011.from_pydata([(-1.0, -0.1, -1.0), (-1.0, -0.1, 1.0), (-1.0, 0.1, -1.0), (-1.0, 0.1, 1.0), (1.0, -0.1, -1.0), (1.0, -0.1, 1.0), (1.0, 0.1, -1.0), (1.0, 0.1, 1.0)], [], [(0, 1, 3, 2), (2, 3, 7, 6), (6, 7, 5, 4), (4, 5, 1, 0), (2, 6, 4, 0), (7, 3, 1, 5)])
_uv = me_cube_011.uv_layers.new(name='UVMap')
_uv.uv.foreach_set('vector', [0.9938, 0.0, 0.9938, 1.0, 0.9437, 1.0, 0.9437, 0.0, 1.0, 0.0, 1.0, 1.0, 0.0, 1.0, 0.0, 0.0, 0.9938, 0.0, 0.9938, 1.0, 0.9437, 1.0, 0.9437, 0.0, 1.0, 0.0, 1.0, 1.0, 0.0, 1.0, 5.96e-08, 0.0, 0.5754, 0.1684, 0.5754, 0.3883, 0.5, 0.3883, 0.5, 0.1684, 1.0, 1.0, 0.0, 1.0, 2.98e-08, 0.9688, 1.0, 0.9688])
me_cube_011.materials.append(mat_wall)
me_cube_011.update()
me_cube_012 = bpy.data.meshes.new('Cube.012')
me_cube_012.from_pydata([(-1.0, -0.1, -1.0), (-1.0, -0.1, 1.0), (-1.0, 0.1, -1.0), (-1.0, 0.1, 1.0), (1.0, -0.1, -1.0), (1.0, -0.1, 1.0), (1.0, 0.1, -1.0), (1.0, 0.1, 1.0)], [], [(0, 1, 3, 2), (2, 3, 7, 6), (6, 7, 5, 4), (4, 5, 1, 0), (2, 6, 4, 0), (7, 3, 1, 5)])
_uv = me_cube_012.uv_layers.new(name='UVMap')
_uv.uv.foreach_set('vector', [0.9938, 0.0, 0.9938, 1.0, 0.9437, 1.0, 0.9437, 0.0, 1.0, 0.0, 1.0, 1.0, 0.0, 1.0, 0.0, 0.0, 0.9938, 0.0, 0.9938, 1.0, 0.9437, 1.0, 0.9437, 0.0, 1.0, 0.0, 1.0, 1.0, 0.0, 1.0, 5.96e-08, 0.0, 0.5754, 0.1684, 0.5754, 0.3883, 0.5, 0.3883, 0.5, 0.1684, 1.0, 1.0, 0.0, 1.0, 2.98e-08, 0.9688, 1.0, 0.9688])
me_cube_012.materials.append(mat_wall)
me_cube_012.update()
me_cube_013 = bpy.data.meshes.new('Cube.013')
me_cube_013.from_pydata([(-1.0, -0.1, -1.0), (-1.0, -0.1, 1.0), (-1.0, 0.1, -1.0), (-1.0, 0.1, 1.0), (1.0, -0.1, -1.0), (1.0, -0.1, 1.0), (1.0, 0.1, -1.0), (1.0, 0.1, 1.0)], [], [(0, 1, 3, 2), (2, 3, 7, 6), (6, 7, 5, 4), (4, 5, 1, 0), (2, 6, 4, 0), (7, 3, 1, 5)])
_uv = me_cube_013.uv_layers.new(name='UVMap')
_uv.uv.foreach_set('vector', [0.9938, 0.0, 0.9938, 1.0, 0.9437, 1.0, 0.9437, 0.0, 1.0, 0.0, 1.0, 1.0, 0.0, 1.0, 0.0, 0.0, 0.9938, 0.0, 0.9938, 1.0, 0.9437, 1.0, 0.9437, 0.0, 1.0, 0.0, 1.0, 1.0, 0.0, 1.0, 5.96e-08, 0.0, 0.5754, 0.1684, 0.5754, 0.3883, 0.5, 0.3883, 0.5, 0.1684, 1.0, 1.0, 0.0, 1.0, 2.98e-08, 0.9688, 1.0, 0.9688])
me_cube_013.materials.append(mat_wall)
me_cube_013.update()
me_cube_014 = bpy.data.meshes.new('Cube.014')
me_cube_014.from_pydata([(-1.0, -0.1, -1.0), (-1.0, -0.1, 1.0), (-1.0, 0.1, -1.0), (-1.0, 0.1, 1.0), (1.0, -0.1, -1.0), (1.0, -0.1, 1.0), (1.0, 0.1, -1.0), (1.0, 0.1, 1.0)], [], [(0, 1, 3, 2), (2, 3, 7, 6), (6, 7, 5, 4), (4, 5, 1, 0), (2, 6, 4, 0), (7, 3, 1, 5)])
_uv = me_cube_014.uv_layers.new(name='UVMap')
_uv.uv.foreach_set('vector', [0.9938, 0.0, 0.9938, 1.0, 0.9437, 1.0, 0.9437, 0.0, 1.0, 0.0, 1.0, 1.0, 0.0, 1.0, 0.0, 0.0, 0.9938, 0.0, 0.9938, 1.0, 0.9437, 1.0, 0.9437, 0.0, 1.0, 0.0, 1.0, 1.0, 0.0, 1.0, 5.96e-08, 0.0, 0.5754, 0.1684, 0.5754, 0.3883, 0.5, 0.3883, 0.5, 0.1684, 1.0, 1.0, 0.0, 1.0, 2.98e-08, 0.9688, 1.0, 0.9688])
me_cube_014.materials.append(mat_wall)
me_cube_014.update()
me_cube_015 = bpy.data.meshes.new('Cube.015')
me_cube_015.from_pydata([(-1.0, -0.1, -1.0), (-1.0, -0.1, 1.0), (-1.0, 0.1, -1.0), (-1.0, 0.1, 1.0), (1.0, -0.1, -1.0), (1.0, -0.1, 1.0), (1.0, 0.1, -1.0), (1.0, 0.1, 1.0)], [], [(0, 1, 3, 2), (2, 3, 7, 6), (6, 7, 5, 4), (4, 5, 1, 0), (2, 6, 4, 0), (7, 3, 1, 5)])
_uv = me_cube_015.uv_layers.new(name='UVMap')
_uv.uv.foreach_set('vector', [0.9938, 0.0, 0.9938, 1.0, 0.9437, 1.0, 0.9437, 0.0, 1.0, 0.0, 1.0, 1.0, 0.0, 1.0, 0.0, 0.0, 0.9938, 0.0, 0.9938, 1.0, 0.9437, 1.0, 0.9437, 0.0, 1.0, 0.0, 1.0, 1.0, 0.0, 1.0, 5.96e-08, 0.0, 0.5754, 0.1684, 0.5754, 0.3883, 0.5, 0.3883, 0.5, 0.1684, 1.0, 1.0, 0.0, 1.0, 2.98e-08, 0.9688, 1.0, 0.9688])
me_cube_015.materials.append(mat_wall)
me_cube_015.update()
me_cube_016 = bpy.data.meshes.new('Cube.016')
me_cube_016.from_pydata([(-1.0, -0.1, -1.0), (-1.0, -0.1, 1.0), (-1.0, 0.1, -1.0), (-1.0, 0.1, 1.0), (1.0, -0.1, -1.0), (1.0, -0.1, 1.0), (1.0, 0.1, -1.0), (1.0, 0.1, 1.0)], [], [(0, 1, 3, 2), (2, 3, 7, 6), (6, 7, 5, 4), (4, 5, 1, 0), (2, 6, 4, 0), (7, 3, 1, 5)])
_uv = me_cube_016.uv_layers.new(name='UVMap')
_uv.uv.foreach_set('vector', [0.9938, 0.0, 0.9938, 1.0, 0.9437, 1.0, 0.9437, 0.0, 1.0, 0.0, 1.0, 1.0, 0.0, 1.0, 0.0, 0.0, 0.9938, 0.0, 0.9938, 1.0, 0.9437, 1.0, 0.9437, 0.0, 1.0, 0.0, 1.0, 1.0, 0.0, 1.0, 5.96e-08, 0.0, 0.5754, 0.1684, 0.5754, 0.3883, 0.5, 0.3883, 0.5, 0.1684, 1.0, 1.0, 0.0, 1.0, 2.98e-08, 0.9688, 1.0, 0.9688])
me_cube_016.materials.append(mat_wall)
me_cube_016.update()
me_cube_017 = bpy.data.meshes.new('Cube.017')
me_cube_017.from_pydata([(-1.0, -0.1, -1.0), (-1.0, -0.1, 1.0), (-1.0, 0.1, -1.0), (-1.0, 0.1, 1.0), (1.0, -0.1, -1.0), (1.0, -0.1, 1.0), (1.0, 0.1, -1.0), (1.0, 0.1, 1.0)], [], [(0, 1, 3, 2), (2, 3, 7, 6), (6, 7, 5, 4), (4, 5, 1, 0), (2, 6, 4, 0), (7, 3, 1, 5)])
_uv = me_cube_017.uv_layers.new(name='UVMap')
_uv.uv.foreach_set('vector', [0.9938, 0.0, 0.9938, 1.0, 0.9437, 1.0, 0.9437, 0.0, 1.0, 0.0, 1.0, 1.0, 0.0, 1.0, 0.0, 0.0, 0.9938, 0.0, 0.9938, 1.0, 0.9437, 1.0, 0.9437, 0.0, 1.0, 0.0, 1.0, 1.0, 0.0, 1.0, 5.96e-08, 0.0, 0.5754, 0.1684, 0.5754, 0.3883, 0.5, 0.3883, 0.5, 0.1684, 1.0, 1.0, 0.0, 1.0, 2.98e-08, 0.9688, 1.0, 0.9688])
me_cube_017.materials.append(mat_wall)
me_cube_017.update()
me_cube_018 = bpy.data.meshes.new('Cube.018')
me_cube_018.from_pydata([(-1.0, -0.1, -1.0), (-1.0, -0.1, 1.0), (-1.0, 0.1, -1.0), (-1.0, 0.1, 1.0), (1.0, -0.1, -1.0), (1.0, -0.1, 1.0), (1.0, 0.1, -1.0), (1.0, 0.1, 1.0)], [], [(0, 1, 3, 2), (2, 3, 7, 6), (6, 7, 5, 4), (4, 5, 1, 0), (2, 6, 4, 0), (7, 3, 1, 5)])
_uv = me_cube_018.uv_layers.new(name='UVMap')
_uv.uv.foreach_set('vector', [0.9938, 0.0, 0.9938, 1.0, 0.9437, 1.0, 0.9437, 0.0, 1.0, 0.0, 1.0, 1.0, 0.0, 1.0, 0.0, 0.0, 0.9938, 0.0, 0.9938, 1.0, 0.9437, 1.0, 0.9437, 0.0, 1.0, 0.0, 1.0, 1.0, 0.0, 1.0, 5.96e-08, 0.0, 0.5754, 0.1684, 0.5754, 0.3883, 0.5, 0.3883, 0.5, 0.1684, 1.0, 1.0, 0.0, 1.0, 2.98e-08, 0.9688, 1.0, 0.9688])
me_cube_018.materials.append(mat_wall)
me_cube_018.update()
me_cube_019 = bpy.data.meshes.new('Cube.019')
me_cube_019.from_pydata([(-1.0, -0.1, -1.0), (-1.0, -0.1, 1.0), (-1.0, 0.1, -1.0), (-1.0, 0.1, 1.0), (1.0, -0.1, -1.0), (1.0, -0.1, 1.0), (1.0, 0.1, -1.0), (1.0, 0.1, 1.0)], [], [(0, 1, 3, 2), (2, 3, 7, 6), (6, 7, 5, 4), (4, 5, 1, 0), (2, 6, 4, 0), (7, 3, 1, 5)])
_uv = me_cube_019.uv_layers.new(name='UVMap')
_uv.uv.foreach_set('vector', [0.9938, 0.0, 0.9938, 1.0, 0.9437, 1.0, 0.9437, 0.0, 1.0, 0.0, 1.0, 1.0, 0.0, 1.0, 0.0, 0.0, 0.9938, 0.0, 0.9938, 1.0, 0.9437, 1.0, 0.9437, 0.0, 1.0, 0.0, 1.0, 1.0, 0.0, 1.0, 5.96e-08, 0.0, 0.5754, 0.1684, 0.5754, 0.3883, 0.5, 0.3883, 0.5, 0.1684, 1.0, 1.0, 0.0, 1.0, 2.98e-08, 0.9688, 1.0, 0.9688])
me_cube_019.materials.append(mat_wall)
me_cube_019.update()
me_cube_020 = bpy.data.meshes.new('Cube.020')
me_cube_020.from_pydata([(-1.0, -0.1, -1.0), (-1.0, -0.1, 1.0), (-1.0, 0.1, -1.0), (-1.0, 0.1, 1.0), (1.0, -0.1, -1.0), (1.0, -0.1, 1.0), (1.0, 0.1, -1.0), (1.0, 0.1, 1.0)], [], [(0, 1, 3, 2), (2, 3, 7, 6), (6, 7, 5, 4), (4, 5, 1, 0), (2, 6, 4, 0), (7, 3, 1, 5)])
_uv = me_cube_020.uv_layers.new(name='UVMap')
_uv.uv.foreach_set('vector', [0.9938, 0.0, 0.9938, 1.0, 0.9437, 1.0, 0.9437, 0.0, 1.0, 0.0, 1.0, 1.0, 0.0, 1.0, 0.0, 0.0, 0.9938, 0.0, 0.9938, 1.0, 0.9437, 1.0, 0.9437, 0.0, 1.0, 0.0, 1.0, 1.0, 0.0, 1.0, 5.96e-08, 0.0, 0.5754, 0.1684, 0.5754, 0.3883, 0.5, 0.3883, 0.5, 0.1684, 1.0, 1.0, 0.0, 1.0, 2.98e-08, 0.9688, 1.0, 0.9688])
me_cube_020.materials.append(mat_wall)
me_cube_020.update()
me_cube_021 = bpy.data.meshes.new('Cube.021')
me_cube_021.from_pydata([(-1.0, -0.1, -1.0), (-1.0, -0.1, 1.0), (-1.0, 0.1, -1.0), (-1.0, 0.1, 1.0), (1.0, -0.1, -1.0), (1.0, -0.1, 1.0), (1.0, 0.1, -1.0), (1.0, 0.1, 1.0)], [], [(0, 1, 3, 2), (2, 3, 7, 6), (6, 7, 5, 4), (4, 5, 1, 0), (2, 6, 4, 0), (7, 3, 1, 5)])
_uv = me_cube_021.uv_layers.new(name='UVMap')
_uv.uv.foreach_set('vector', [0.9938, 0.0, 0.9938, 1.0, 0.9437, 1.0, 0.9437, 0.0, 1.0, 0.0, 1.0, 1.0, 0.0, 1.0, 0.0, 0.0, 0.9938, 0.0, 0.9938, 1.0, 0.9437, 1.0, 0.9437, 0.0, 1.0, 0.0, 1.0, 1.0, 0.0, 1.0, 5.96e-08, 0.0, 0.5754, 0.1684, 0.5754, 0.3883, 0.5, 0.3883, 0.5, 0.1684, 1.0, 1.0, 0.0, 1.0, 2.98e-08, 0.9688, 1.0, 0.9688])
me_cube_021.materials.append(mat_wall)
me_cube_021.update()
me_cube_022 = bpy.data.meshes.new('Cube.022')
me_cube_022.from_pydata([(-1.0, -0.1, -1.0), (-1.0, -0.1, 1.0), (-1.0, 0.1, -1.0), (-1.0, 0.1, 1.0), (1.0, -0.1, -1.0), (1.0, -0.1, 1.0), (1.0, 0.1, -1.0), (1.0, 0.1, 1.0)], [], [(0, 1, 3, 2), (2, 3, 7, 6), (6, 7, 5, 4), (4, 5, 1, 0), (2, 6, 4, 0), (7, 3, 1, 5)])
_uv = me_cube_022.uv_layers.new(name='UVMap')
_uv.uv.foreach_set('vector', [0.9938, 0.0, 0.9938, 1.0, 0.9437, 1.0, 0.9437, 0.0, 1.0, 0.0, 1.0, 1.0, 0.0, 1.0, 0.0, 0.0, 0.9938, 0.0, 0.9938, 1.0, 0.9437, 1.0, 0.9437, 0.0, 1.0, 0.0, 1.0, 1.0, 0.0, 1.0, 5.96e-08, 0.0, 0.5754, 0.1684, 0.5754, 0.3883, 0.5, 0.3883, 0.5, 0.1684, 1.0, 1.0, 0.0, 1.0, 2.98e-08, 0.9688, 1.0, 0.9688])
me_cube_022.materials.append(mat_wall)
me_cube_022.update()
me_cube_023 = bpy.data.meshes.new('Cube.023')
me_cube_023.from_pydata([(-1.0, -0.1, -1.0), (-1.0, -0.1, 1.0), (-1.0, 0.1, -1.0), (-1.0, 0.1, 1.0), (1.0, -0.1, -1.0), (1.0, -0.1, 1.0), (1.0, 0.1, -1.0), (1.0, 0.1, 1.0)], [], [(0, 1, 3, 2), (2, 3, 7, 6), (6, 7, 5, 4), (4, 5, 1, 0), (2, 6, 4, 0), (7, 3, 1, 5)])
_uv = me_cube_023.uv_layers.new(name='UVMap')
_uv.uv.foreach_set('vector', [0.9938, 0.0, 0.9938, 1.0, 0.9437, 1.0, 0.9437, 0.0, 1.0, 0.0, 1.0, 1.0, 0.0, 1.0, 0.0, 0.0, 0.9938, 0.0, 0.9938, 1.0, 0.9437, 1.0, 0.9437, 0.0, 1.0, 0.0, 1.0, 1.0, 0.0, 1.0, 5.96e-08, 0.0, 0.5754, 0.1684, 0.5754, 0.3883, 0.5, 0.3883, 0.5, 0.1684, 1.0, 1.0, 0.0, 1.0, 2.98e-08, 0.9688, 1.0, 0.9688])
me_cube_023.materials.append(mat_wall)
me_cube_023.update()
me_cube_024 = bpy.data.meshes.new('Cube.024')
me_cube_024.from_pydata([(-1.0, -0.1, -1.0), (-1.0, -0.1, 1.0), (-1.0, 0.1, -1.0), (-1.0, 0.1, 1.0), (1.0, -0.1, -1.0), (1.0, -0.1, 1.0), (1.0, 0.1, -1.0), (1.0, 0.1, 1.0)], [], [(0, 1, 3, 2), (2, 3, 7, 6), (6, 7, 5, 4), (4, 5, 1, 0), (2, 6, 4, 0), (7, 3, 1, 5)])
_uv = me_cube_024.uv_layers.new(name='UVMap')
_uv.uv.foreach_set('vector', [0.9938, 0.0, 0.9938, 1.0, 0.9437, 1.0, 0.9437, 0.0, 1.0, 0.0, 1.0, 1.0, 0.0, 1.0, 0.0, 0.0, 0.9938, 0.0, 0.9938, 1.0, 0.9437, 1.0, 0.9437, 0.0, 1.0, 0.0, 1.0, 1.0, 0.0, 1.0, 5.96e-08, 0.0, 0.5754, 0.1684, 0.5754, 0.3883, 0.5, 0.3883, 0.5, 0.1684, 1.0, 1.0, 0.0, 1.0, 2.98e-08, 0.9688, 1.0, 0.9688])
me_cube_024.materials.append(mat_wall)
me_cube_024.update()
me_cube_025 = bpy.data.meshes.new('Cube.025')
me_cube_025.from_pydata([(-1.0, -0.1, -1.0), (-1.0, -0.1, 1.0), (-1.0, 0.1, -1.0), (-1.0, 0.1, 1.0), (1.0, -0.1, -1.0), (1.0, -0.1, 1.0), (1.0, 0.1, -1.0), (1.0, 0.1, 1.0)], [], [(0, 1, 3, 2), (2, 3, 7, 6), (6, 7, 5, 4), (4, 5, 1, 0), (2, 6, 4, 0), (7, 3, 1, 5)])
_uv = me_cube_025.uv_layers.new(name='UVMap')
_uv.uv.foreach_set('vector', [0.9938, 0.0, 0.9938, 1.0, 0.9437, 1.0, 0.9437, 0.0, 1.0, 0.0, 1.0, 1.0, 0.0, 1.0, 0.0, 0.0, 0.9938, 0.0, 0.9938, 1.0, 0.9437, 1.0, 0.9437, 0.0, 1.0, 0.0, 1.0, 1.0, 0.0, 1.0, 5.96e-08, 0.0, 0.5754, 0.1684, 0.5754, 0.3883, 0.5, 0.3883, 0.5, 0.1684, 1.0, 1.0, 0.0, 1.0, 2.98e-08, 0.9688, 1.0, 0.9688])
me_cube_025.materials.append(mat_wall)
me_cube_025.update()
me_cube_026 = bpy.data.meshes.new('Cube.026')
me_cube_026.from_pydata([(-1.0, -0.1, -1.0), (-1.0, -0.1, 1.0), (-1.0, 0.1, -1.0), (-1.0, 0.1, 1.0), (1.0, -0.1, -1.0), (1.0, -0.1, 1.0), (1.0, 0.1, -1.0), (1.0, 0.1, 1.0)], [], [(0, 1, 3, 2), (2, 3, 7, 6), (6, 7, 5, 4), (4, 5, 1, 0), (2, 6, 4, 0), (7, 3, 1, 5)])
_uv = me_cube_026.uv_layers.new(name='UVMap')
_uv.uv.foreach_set('vector', [0.9938, 0.0, 0.9938, 1.0, 0.9437, 1.0, 0.9437, 0.0, 1.0, 0.0, 1.0, 1.0, 0.0, 1.0, 0.0, 0.0, 0.9938, 0.0, 0.9938, 1.0, 0.9437, 1.0, 0.9437, 0.0, 1.0, 0.0, 1.0, 1.0, 0.0, 1.0, 5.96e-08, 0.0, 0.5754, 0.1684, 0.5754, 0.3883, 0.5, 0.3883, 0.5, 0.1684, 1.0, 1.0, 0.0, 1.0, 2.98e-08, 0.9688, 1.0, 0.9688])
me_cube_026.materials.append(mat_wall)
me_cube_026.update()
me_cube_027 = bpy.data.meshes.new('Cube.027')
me_cube_027.from_pydata([(-1.0, -0.1, -1.0), (-1.0, -0.1, 1.0), (-1.0, 0.1, -1.0), (-1.0, 0.1, 1.0), (1.0, -0.1, -1.0), (1.0, -0.1, 1.0), (1.0, 0.1, -1.0), (1.0, 0.1, 1.0)], [], [(0, 1, 3, 2), (2, 3, 7, 6), (6, 7, 5, 4), (4, 5, 1, 0), (2, 6, 4, 0), (7, 3, 1, 5)])
_uv = me_cube_027.uv_layers.new(name='UVMap')
_uv.uv.foreach_set('vector', [0.9938, 0.0, 0.9938, 1.0, 0.9437, 1.0, 0.9437, 0.0, 1.0, 0.0, 1.0, 1.0, 0.0, 1.0, 0.0, 0.0, 0.9938, 0.0, 0.9938, 1.0, 0.9437, 1.0, 0.9437, 0.0, 1.0, 0.0, 1.0, 1.0, 0.0, 1.0, 5.96e-08, 0.0, 0.5754, 0.1684, 0.5754, 0.3883, 0.5, 0.3883, 0.5, 0.1684, 1.0, 1.0, 0.0, 1.0, 2.98e-08, 0.9688, 1.0, 0.9688])
me_cube_027.materials.append(mat_wall)
me_cube_027.update()
me_cube_028 = bpy.data.meshes.new('Cube.028')
me_cube_028.from_pydata([(-1.0, -0.1, -1.0), (-1.0, -0.1, 1.0), (-1.0, 0.1, -1.0), (-1.0, 0.1, 1.0), (1.0, -0.1, -1.0), (1.0, -0.1, 1.0), (1.0, 0.1, -1.0), (1.0, 0.1, 1.0)], [], [(0, 1, 3, 2), (2, 3, 7, 6), (6, 7, 5, 4), (4, 5, 1, 0), (2, 6, 4, 0), (7, 3, 1, 5)])
_uv = me_cube_028.uv_layers.new(name='UVMap')
_uv.uv.foreach_set('vector', [0.9938, 0.0, 0.9938, 1.0, 0.9437, 1.0, 0.9437, 0.0, 1.0, 0.0, 1.0, 1.0, 0.0, 1.0, 0.0, 0.0, 0.9938, 0.0, 0.9938, 1.0, 0.9437, 1.0, 0.9437, 0.0, 1.0, 0.0, 1.0, 1.0, 0.0, 1.0, 5.96e-08, 0.0, 0.5754, 0.1684, 0.5754, 0.3883, 0.5, 0.3883, 0.5, 0.1684, 1.0, 1.0, 0.0, 1.0, 2.98e-08, 0.9688, 1.0, 0.9688])
me_cube_028.materials.append(mat_wall)
me_cube_028.update()
me_cube_029 = bpy.data.meshes.new('Cube.029')
me_cube_029.from_pydata([(-1.0, -0.1, -1.0), (-1.0, -0.1, 1.0), (-1.0, 0.1, -1.0), (-1.0, 0.1, 1.0), (1.0, -0.1, -1.0), (1.0, -0.1, 1.0), (1.0, 0.1, -1.0), (1.0, 0.1, 1.0)], [], [(0, 1, 3, 2), (2, 3, 7, 6), (6, 7, 5, 4), (4, 5, 1, 0), (2, 6, 4, 0), (7, 3, 1, 5)])
_uv = me_cube_029.uv_layers.new(name='UVMap')
_uv.uv.foreach_set('vector', [0.9938, 0.0, 0.9938, 1.0, 0.9437, 1.0, 0.9437, 0.0, 1.0, 0.0, 1.0, 1.0, 0.0, 1.0, 0.0, 0.0, 0.9938, 0.0, 0.9938, 1.0, 0.9437, 1.0, 0.9437, 0.0, 1.0, 0.0, 1.0, 1.0, 0.0, 1.0, 5.96e-08, 0.0, 0.5754, 0.1684, 0.5754, 0.3883, 0.5, 0.3883, 0.5, 0.1684, 1.0, 1.0, 0.0, 1.0, 2.98e-08, 0.9688, 1.0, 0.9688])
me_cube_029.materials.append(mat_wall)
me_cube_029.update()
me_cube_030 = bpy.data.meshes.new('Cube.030')
me_cube_030.from_pydata([(-1.0, -0.1, -1.0), (-1.0, -0.1, 1.0), (-1.0, 0.1, -1.0), (-1.0, 0.1, 1.0), (1.0, -0.1, -1.0), (1.0, -0.1, 1.0), (1.0, 0.1, -1.0), (1.0, 0.1, 1.0)], [], [(0, 1, 3, 2), (2, 3, 7, 6), (6, 7, 5, 4), (4, 5, 1, 0), (2, 6, 4, 0), (7, 3, 1, 5)])
_uv = me_cube_030.uv_layers.new(name='UVMap')
_uv.uv.foreach_set('vector', [0.9938, 0.0, 0.9938, 1.0, 0.9437, 1.0, 0.9437, 0.0, 1.0, 0.0, 1.0, 1.0, 0.0, 1.0, 0.0, 0.0, 0.9938, 0.0, 0.9938, 1.0, 0.9437, 1.0, 0.9437, 0.0, 1.0, 0.0, 1.0, 1.0, 0.0, 1.0, 5.96e-08, 0.0, 0.5754, 0.1684, 0.5754, 0.3883, 0.5, 0.3883, 0.5, 0.1684, 1.0, 1.0, 0.0, 1.0, 2.98e-08, 0.9688, 1.0, 0.9688])
me_cube_030.materials.append(mat_wall)
me_cube_030.update()
me_cube_033 = bpy.data.meshes.new('Cube.033')
me_cube_033.from_pydata([(-1.0, -0.1, -1.0), (-1.0, -0.1, 1.0), (-1.0, 0.1, -1.0), (-1.0, 0.1, 1.0), (1.0, -0.1, -1.0), (1.0, -0.1, 1.0), (1.0, 0.1, -1.0), (1.0, 0.1, 1.0), (0.6, 0.1, -1.0), (-0.6, 0.1, -1.0), (-0.6, 0.1, 1.0), (-0.2, 0.1, 1.0), (0.2, 0.1, 1.0), (0.6, 0.1, 1.0), (-0.6, -0.1, -1.0), (0.6, -0.1, -1.0), (0.6, -0.1, 1.0), (0.2, -0.1, 1.0), (-0.2, -0.1, 1.0), (-0.6, -0.1, 1.0), (-1.0, -0.1, 0.5), (-1.0, 0.1, 0.5), (1.0, 0.1, 0.5), (1.0, -0.1, 0.5), (0.6, -0.1, 0.5), (0.2, -0.1, 0.5), (-0.2, -0.1, 0.5), (-0.6, -0.1, 0.5), (-0.6, 0.1, 0.5), (-0.2, 0.1, 0.5), (0.2, 0.1, 0.5), (0.6, 0.1, 0.5), (-0.6, -0.1, -1.0), (0.6, -0.1, -1.0), (0.6, -0.1, 0.5), (0.2, -0.1, 0.5), (-0.2, -0.1, 0.5), (-0.6, -0.1, 0.5)], [], [(20, 1, 3, 21), (31, 13, 7, 22), (22, 7, 5, 23), (27, 19, 1, 20), (8, 6, 4, 15), (10, 3, 1, 19), (7, 13, 16, 5), (13, 12, 17, 16), (12, 11, 18, 17), (11, 10, 19, 18), (2, 9, 14, 0), (23, 5, 16, 24), (24, 16, 17, 25), (25, 17, 18, 26), (26, 18, 19, 27), (21, 3, 10, 28), (28, 10, 11, 29), (29, 11, 12, 30), (30, 12, 13, 31), (2, 21, 28, 9), (4, 23, 24, 15), (14, 27, 20, 0), (6, 22, 23, 4), (8, 31, 22, 6), (0, 20, 21, 2), (8, 15, 24, 31), (30, 31, 24, 25, 26, 27, 28, 29), (14, 9, 28, 27), (25, 24, 34, 35), (24, 15, 33, 34), (27, 26, 36, 37), (14, 27, 37, 32), (26, 25, 35, 36)])
_uv = me_cube_033.uv_layers.new(name='UVMap')
_uv.uv.foreach_set('vector', [0.9938, 0.75, 0.9938, 1.0, 0.9437, 1.0, 0.9437, 0.75, 0.2, 0.75, 0.2, 1.0, 0.0, 1.0, 0.0, 0.75, 0.9938, 0.75, 0.9938, 1.0, 0.9437, 1.0, 0.9437, 0.75, 0.2, 0.75, 0.2, 1.0, 0.0, 1.0, 1.49e-08, 0.75, 0.5754, 0.3443, 0.5754, 0.3883, 0.5, 0.3883, 0.5, 0.3443, 0.2, 1.0, 0.0, 1.0, 2.98e-08, 0.9688, 0.2, 0.9688, 1.0, 1.0, 0.8, 1.0, 0.8, 0.9688, 1.0, 0.9688, 0.8, 1.0, 0.6, 1.0, 0.6, 0.9688, 0.8, 0.9688, 0.6, 1.0, 0.4, 1.0, 0.4, 0.9688, 0.6, 0.9688, 0.4, 1.0, 0.2, 1.0, 0.2, 0.9688, 0.4, 0.9688, 0.5754, 0.1684, 0.5754, 0.2124, 0.5, 0.2124, 0.5, 0.1684, 1.0, 0.75, 1.0, 1.0, 0.8, 1.0, 0.8, 0.75, 0.8, 0.75, 0.8, 1.0, 0.6, 1.0, 0.6, 0.75, 0.6, 0.75, 0.6, 1.0, 0.4, 1.0, 0.4, 0.75, 0.4, 0.75, 0.4, 1.0, 0.2, 1.0, 0.2, 0.75, 1.0, 0.75, 1.0, 1.0, 0.8, 1.0, 0.8, 0.75, 0.8, 0.75, 0.8, 1.0, 0.6, 1.0, 0.6, 0.75, 0.6, 0.75, 0.6, 1.0, 0.4, 1.0, 0.4, 0.75, 0.4, 0.75, 0.4, 1.0, 0.2, 1.0, 0.2, 0.75, 1.0, 0.0, 1.0, 0.75, 0.8, 0.75, 0.8, 0.0, 1.0, 0.0, 1.0, 0.75, 0.8, 0.75, 0.8, 0.0, 0.2, 0.0, 0.2, 0.75, 1.49e-08, 0.75, 5.96e-08, 0.0, 0.9938, 0.0, 0.9938, 0.75, 0.9437, 0.75, 0.9437, 0.0, 0.2, 0.0, 0.2, 0.75, 0.0, 0.75, 0.0, 0.0, 0.9938, 0.0, 0.9938, 0.75, 0.9437, 0.75, 0.9437, 0.0, 0.2, 0.0, 0.8, 0.0, 0.8, 0.75, 0.2, 0.75, 0.4, 0.75, 0.2, 0.75, 0.8, 0.75, 0.6, 0.75, 0.4, 0.75, 0.2, 0.75, 0.8, 0.75, 0.6, 0.75, 0.2, 0.0, 0.8, 0.0, 0.8, 0.75, 0.2, 0.75, 0.6, 0.75, 0.8, 0.75, 0.8, 0.75, 0.6, 0.75, 0.8, 0.75, 0.8, 0.0, 0.8, 0.0, 0.8, 0.75, 0.2, 0.75, 0.4, 0.75, 0.4, 0.75, 0.2, 0.75, 0.2, 0.0, 0.2, 0.75, 0.2, 0.75, 0.2, 0.0, 0.4, 0.75, 0.6, 0.75, 0.6, 0.75, 0.4, 0.75])
me_cube_033.materials.append(mat_wall)
me_cube_033.update()
me_cube_034 = bpy.data.meshes.new('Cube.034')
me_cube_034.from_pydata([(-1.0, -0.1, -1.0), (-1.0, -0.1, 1.0), (-1.0, 0.1, -1.0), (-1.0, 0.1, 1.0), (1.0, -0.1, -1.0), (1.0, -0.1, 1.0), (1.0, 0.1, -1.0), (1.0, 0.1, 1.0), (0.6, 0.1, -1.0), (-0.6, 0.1, -1.0), (-0.6, 0.1, 1.0), (-0.2, 0.1, 1.0), (0.2, 0.1, 1.0), (0.6, 0.1, 1.0), (-0.6, -0.1, -1.0), (0.6, -0.1, -1.0), (0.6, -0.1, 1.0), (0.2, -0.1, 1.0), (-0.2, -0.1, 1.0), (-0.6, -0.1, 1.0), (-1.0, -0.1, 0.5), (-1.0, 0.1, 0.5), (1.0, 0.1, 0.5), (1.0, -0.1, 0.5), (0.6, -0.1, 0.5), (0.2, -0.1, 0.5), (-0.2, -0.1, 0.5), (-0.6, -0.1, 0.5), (-0.6, 0.1, 0.5), (-0.2, 0.1, 0.5), (0.2, 0.1, 0.5), (0.6, 0.1, 0.5), (-0.6, -0.1, -1.0), (0.6, -0.1, -1.0), (0.6, -0.1, 0.5), (0.2, -0.1, 0.5), (-0.2, -0.1, 0.5), (-0.6, -0.1, 0.5)], [], [(20, 1, 3, 21), (31, 13, 7, 22), (22, 7, 5, 23), (27, 19, 1, 20), (8, 6, 4, 15), (10, 3, 1, 19), (7, 13, 16, 5), (13, 12, 17, 16), (12, 11, 18, 17), (11, 10, 19, 18), (2, 9, 14, 0), (23, 5, 16, 24), (24, 16, 17, 25), (25, 17, 18, 26), (26, 18, 19, 27), (21, 3, 10, 28), (28, 10, 11, 29), (29, 11, 12, 30), (30, 12, 13, 31), (2, 21, 28, 9), (4, 23, 24, 15), (14, 27, 20, 0), (6, 22, 23, 4), (8, 31, 22, 6), (0, 20, 21, 2), (8, 15, 24, 31), (30, 31, 24, 25, 26, 27, 28, 29), (14, 9, 28, 27), (25, 24, 34, 35), (24, 15, 33, 34), (27, 26, 36, 37), (14, 27, 37, 32), (26, 25, 35, 36)])
_uv = me_cube_034.uv_layers.new(name='UVMap')
_uv.uv.foreach_set('vector', [0.9938, 0.75, 0.9938, 1.0, 0.9437, 1.0, 0.9437, 0.75, 0.2, 0.75, 0.2, 1.0, 0.0, 1.0, 0.0, 0.75, 0.9938, 0.75, 0.9938, 1.0, 0.9437, 1.0, 0.9437, 0.75, 0.2, 0.75, 0.2, 1.0, 0.0, 1.0, 1.49e-08, 0.75, 0.5754, 0.3443, 0.5754, 0.3883, 0.5, 0.3883, 0.5, 0.3443, 0.2, 1.0, 0.0, 1.0, 2.98e-08, 0.9688, 0.2, 0.9688, 1.0, 1.0, 0.8, 1.0, 0.8, 0.9688, 1.0, 0.9688, 0.8, 1.0, 0.6, 1.0, 0.6, 0.9688, 0.8, 0.9688, 0.6, 1.0, 0.4, 1.0, 0.4, 0.9688, 0.6, 0.9688, 0.4, 1.0, 0.2, 1.0, 0.2, 0.9688, 0.4, 0.9688, 0.5754, 0.1684, 0.5754, 0.2124, 0.5, 0.2124, 0.5, 0.1684, 1.0, 0.75, 1.0, 1.0, 0.8, 1.0, 0.8, 0.75, 0.8, 0.75, 0.8, 1.0, 0.6, 1.0, 0.6, 0.75, 0.6, 0.75, 0.6, 1.0, 0.4, 1.0, 0.4, 0.75, 0.4, 0.75, 0.4, 1.0, 0.2, 1.0, 0.2, 0.75, 1.0, 0.75, 1.0, 1.0, 0.8, 1.0, 0.8, 0.75, 0.8, 0.75, 0.8, 1.0, 0.6, 1.0, 0.6, 0.75, 0.6, 0.75, 0.6, 1.0, 0.4, 1.0, 0.4, 0.75, 0.4, 0.75, 0.4, 1.0, 0.2, 1.0, 0.2, 0.75, 1.0, 0.0, 1.0, 0.75, 0.8, 0.75, 0.8, 0.0, 1.0, 0.0, 1.0, 0.75, 0.8, 0.75, 0.8, 0.0, 0.2, 0.0, 0.2, 0.75, 1.49e-08, 0.75, 5.96e-08, 0.0, 0.9938, 0.0, 0.9938, 0.75, 0.9437, 0.75, 0.9437, 0.0, 0.2, 0.0, 0.2, 0.75, 0.0, 0.75, 0.0, 0.0, 0.9938, 0.0, 0.9938, 0.75, 0.9437, 0.75, 0.9437, 0.0, 0.2, 0.0, 0.8, 0.0, 0.8, 0.75, 0.2, 0.75, 0.4, 0.75, 0.2, 0.75, 0.8, 0.75, 0.6, 0.75, 0.4, 0.75, 0.2, 0.75, 0.8, 0.75, 0.6, 0.75, 0.2, 0.0, 0.8, 0.0, 0.8, 0.75, 0.2, 0.75, 0.6, 0.75, 0.8, 0.75, 0.8, 0.75, 0.6, 0.75, 0.8, 0.75, 0.8, 0.0, 0.8, 0.0, 0.8, 0.75, 0.2, 0.75, 0.4, 0.75, 0.4, 0.75, 0.2, 0.75, 0.2, 0.0, 0.2, 0.75, 0.2, 0.75, 0.2, 0.0, 0.4, 0.75, 0.6, 0.75, 0.6, 0.75, 0.4, 0.75])
me_cube_034.materials.append(mat_wall)
me_cube_034.update()
me_cube_035 = bpy.data.meshes.new('Cube.035')
me_cube_035.from_pydata([(-1.0, -0.1, -1.0), (-1.0, -0.1, 1.0), (-1.0, 0.1, -1.0), (-1.0, 0.1, 1.0), (1.0, -0.1, -1.0), (1.0, -0.1, 1.0), (1.0, 0.1, -1.0), (1.0, 0.1, 1.0), (0.6, 0.1, -1.0), (-0.6, 0.1, -1.0), (-0.6, 0.1, 1.0), (-0.2, 0.1, 1.0), (0.2, 0.1, 1.0), (0.6, 0.1, 1.0), (-0.6, -0.1, -1.0), (0.6, -0.1, -1.0), (0.6, -0.1, 1.0), (0.2, -0.1, 1.0), (-0.2, -0.1, 1.0), (-0.6, -0.1, 1.0), (-1.0, -0.1, 0.5), (-1.0, 0.1, 0.5), (1.0, 0.1, 0.5), (1.0, -0.1, 0.5), (0.6, -0.1, 0.5), (0.2, -0.1, 0.5), (-0.2, -0.1, 0.5), (-0.6, -0.1, 0.5), (-0.6, 0.1, 0.5), (-0.2, 0.1, 0.5), (0.2, 0.1, 0.5), (0.6, 0.1, 0.5), (-0.6, -0.1, -1.0), (0.6, -0.1, -1.0), (0.6, -0.1, 0.5), (0.2, -0.1, 0.5), (-0.2, -0.1, 0.5), (-0.6, -0.1, 0.5)], [], [(20, 1, 3, 21), (31, 13, 7, 22), (22, 7, 5, 23), (27, 19, 1, 20), (8, 6, 4, 15), (10, 3, 1, 19), (7, 13, 16, 5), (13, 12, 17, 16), (12, 11, 18, 17), (11, 10, 19, 18), (2, 9, 14, 0), (23, 5, 16, 24), (24, 16, 17, 25), (25, 17, 18, 26), (26, 18, 19, 27), (21, 3, 10, 28), (28, 10, 11, 29), (29, 11, 12, 30), (30, 12, 13, 31), (2, 21, 28, 9), (4, 23, 24, 15), (14, 27, 20, 0), (6, 22, 23, 4), (8, 31, 22, 6), (0, 20, 21, 2), (8, 15, 24, 31), (30, 31, 24, 25, 26, 27, 28, 29), (14, 9, 28, 27), (25, 24, 34, 35), (24, 15, 33, 34), (27, 26, 36, 37), (14, 27, 37, 32), (26, 25, 35, 36)])
_uv = me_cube_035.uv_layers.new(name='UVMap')
_uv.uv.foreach_set('vector', [0.9938, 0.75, 0.9938, 1.0, 0.9437, 1.0, 0.9437, 0.75, 0.2, 0.75, 0.2, 1.0, 0.0, 1.0, 0.0, 0.75, 0.9938, 0.75, 0.9938, 1.0, 0.9437, 1.0, 0.9437, 0.75, 0.2, 0.75, 0.2, 1.0, 0.0, 1.0, 1.49e-08, 0.75, 0.5754, 0.3443, 0.5754, 0.3883, 0.5, 0.3883, 0.5, 0.3443, 0.2, 1.0, 0.0, 1.0, 2.98e-08, 0.9688, 0.2, 0.9688, 1.0, 1.0, 0.8, 1.0, 0.8, 0.9688, 1.0, 0.9688, 0.8, 1.0, 0.6, 1.0, 0.6, 0.9688, 0.8, 0.9688, 0.6, 1.0, 0.4, 1.0, 0.4, 0.9688, 0.6, 0.9688, 0.4, 1.0, 0.2, 1.0, 0.2, 0.9688, 0.4, 0.9688, 0.5754, 0.1684, 0.5754, 0.2124, 0.5, 0.2124, 0.5, 0.1684, 1.0, 0.75, 1.0, 1.0, 0.8, 1.0, 0.8, 0.75, 0.8, 0.75, 0.8, 1.0, 0.6, 1.0, 0.6, 0.75, 0.6, 0.75, 0.6, 1.0, 0.4, 1.0, 0.4, 0.75, 0.4, 0.75, 0.4, 1.0, 0.2, 1.0, 0.2, 0.75, 1.0, 0.75, 1.0, 1.0, 0.8, 1.0, 0.8, 0.75, 0.8, 0.75, 0.8, 1.0, 0.6, 1.0, 0.6, 0.75, 0.6, 0.75, 0.6, 1.0, 0.4, 1.0, 0.4, 0.75, 0.4, 0.75, 0.4, 1.0, 0.2, 1.0, 0.2, 0.75, 1.0, 0.0, 1.0, 0.75, 0.8, 0.75, 0.8, 0.0, 1.0, 0.0, 1.0, 0.75, 0.8, 0.75, 0.8, 0.0, 0.2, 0.0, 0.2, 0.75, 1.49e-08, 0.75, 5.96e-08, 0.0, 0.9938, 0.0, 0.9938, 0.75, 0.9437, 0.75, 0.9437, 0.0, 0.2, 0.0, 0.2, 0.75, 0.0, 0.75, 0.0, 0.0, 0.9938, 0.0, 0.9938, 0.75, 0.9437, 0.75, 0.9437, 0.0, 0.2, 0.0, 0.8, 0.0, 0.8, 0.75, 0.2, 0.75, 0.4, 0.75, 0.2, 0.75, 0.8, 0.75, 0.6, 0.75, 0.4, 0.75, 0.2, 0.75, 0.8, 0.75, 0.6, 0.75, 0.2, 0.0, 0.8, 0.0, 0.8, 0.75, 0.2, 0.75, 0.6, 0.75, 0.8, 0.75, 0.8, 0.75, 0.6, 0.75, 0.8, 0.75, 0.8, 0.0, 0.8, 0.0, 0.8, 0.75, 0.2, 0.75, 0.4, 0.75, 0.4, 0.75, 0.2, 0.75, 0.2, 0.0, 0.2, 0.75, 0.2, 0.75, 0.2, 0.0, 0.4, 0.75, 0.6, 0.75, 0.6, 0.75, 0.4, 0.75])
me_cube_035.materials.append(mat_wall)
me_cube_035.update()
me_plane_002 = bpy.data.meshes.new('Plane.002')
me_plane_002.from_pydata([(-1.0, -1.0, 0.0), (1.0, -1.0, 0.0), (-1.0, 1.0, 0.0), (1.0, 1.0, 0.0)], [], [(0, 1, 3, 2)])
_uv = me_plane_002.uv_layers.new(name='UVMap')
_uv.uv.foreach_set('vector', [-0.5, 1.5, -0.5, -0.5, 1.5, -0.5, 1.5, 1.5])
me_plane_002.materials.append(mat_floor_wooden)
me_plane_002.update()
me_plane_003 = bpy.data.meshes.new('Plane.003')
me_plane_003.from_pydata([(-1.0, -1.0, 0.0), (1.0, -1.0, 0.0), (-1.0, 1.0, 0.0), (1.0, 1.0, 0.0)], [], [(0, 1, 3, 2)])
_uv = me_plane_003.uv_layers.new(name='UVMap')
_uv.uv.foreach_set('vector', [-0.5, 1.5, -0.5, -0.5, 1.5, -0.5, 1.5, 1.5])
me_plane_003.materials.append(mat_floor_wooden)
me_plane_003.update()
me_plane_004 = bpy.data.meshes.new('Plane.004')
me_plane_004.from_pydata([(-1.0, -1.0, 0.0), (1.0, -1.0, 0.0), (-1.0, 1.0, 0.0), (1.0, 1.0, 0.0)], [], [(0, 1, 3, 2)])
_uv = me_plane_004.uv_layers.new(name='UVMap')
_uv.uv.foreach_set('vector', [-0.5, 1.5, -0.5, -0.5, 1.5, -0.5, 1.5, 1.5])
me_plane_004.materials.append(mat_floor_wooden)
me_plane_004.update()
me_plane_011 = bpy.data.meshes.new('Plane.011')
me_plane_011.from_pydata([(-1.0, -1.0, 0.0), (1.0, -1.0, 0.0), (-1.0, 1.0, 0.0), (1.0, 1.0, 0.0)], [], [(0, 1, 3, 2)])
_uv = me_plane_011.uv_layers.new(name='UVMap')
_uv.uv.foreach_set('vector', [-0.5, 1.5, -0.5, -0.5, 1.5, -0.5, 1.5, 1.5])
me_plane_011.materials.append(mat_floor_wooden)
me_plane_011.update()
me_plane_012 = bpy.data.meshes.new('Plane.012')
me_plane_012.from_pydata([(-1.0, -1.0, 0.0), (1.0, -1.0, 0.0), (-1.0, 1.0, 0.0), (1.0, 1.0, 0.0)], [], [(0, 1, 3, 2)])
_uv = me_plane_012.uv_layers.new(name='UVMap')
_uv.uv.foreach_set('vector', [-0.5, 1.5, -0.5, -0.5, 1.5, -0.5, 1.5, 1.5])
me_plane_012.materials.append(mat_floor_wooden)
me_plane_012.update()
me_plane_013 = bpy.data.meshes.new('Plane.013')
me_plane_013.from_pydata([(-1.0, -1.0, 0.0), (1.0, -1.0, 0.0), (-1.0, 1.0, 0.0), (1.0, 1.0, 0.0)], [], [(0, 1, 3, 2)])
_uv = me_plane_013.uv_layers.new(name='UVMap')
_uv.uv.foreach_set('vector', [-0.5, 1.5, -0.5, -0.5, 1.5, -0.5, 1.5, 1.5])
me_plane_013.materials.append(mat_floor_wooden)
me_plane_013.update()
me_cube_036 = bpy.data.meshes.new('Cube.036')
me_cube_036.from_pydata([(-1.0, -0.1, -1.0), (-1.0, -0.1, 1.0), (-1.0, 0.1, -1.0), (-1.0, 0.1, 1.0), (1.0, -0.1, -1.0), (1.0, -0.1, 1.0), (1.0, 0.1, -1.0), (1.0, 0.1, 1.0)], [], [(0, 1, 3, 2), (2, 3, 7, 6), (6, 7, 5, 4), (4, 5, 1, 0), (2, 6, 4, 0), (7, 3, 1, 5)])
_uv = me_cube_036.uv_layers.new(name='UVMap')
_uv.uv.foreach_set('vector', [0.9938, 0.0, 0.9938, 1.0, 0.9437, 1.0, 0.9437, 0.0, 1.0, 0.0, 1.0, 1.0, 0.0, 1.0, 0.0, 0.0, 0.9938, 0.0, 0.9938, 1.0, 0.9437, 1.0, 0.9437, 0.0, 1.0, 0.0, 1.0, 1.0, 0.0, 1.0, 5.96e-08, 0.0, 0.5754, 0.1684, 0.5754, 0.3883, 0.5, 0.3883, 0.5, 0.1684, 1.0, 1.0, 0.0, 1.0, 2.98e-08, 0.9688, 1.0, 0.9688])
me_cube_036.materials.append(mat_wall)
me_cube_036.update()
me_cube_037 = bpy.data.meshes.new('Cube.037')
me_cube_037.from_pydata([(-1.0, -0.1, -1.0), (-1.0, -0.1, 1.0), (-1.0, 0.1, -1.0), (-1.0, 0.1, 1.0), (1.0, -0.1, -1.0), (1.0, -0.1, 1.0), (1.0, 0.1, -1.0), (1.0, 0.1, 1.0)], [], [(0, 1, 3, 2), (2, 3, 7, 6), (6, 7, 5, 4), (4, 5, 1, 0), (2, 6, 4, 0), (7, 3, 1, 5)])
_uv = me_cube_037.uv_layers.new(name='UVMap')
_uv.uv.foreach_set('vector', [0.9938, 0.0, 0.9938, 1.0, 0.9437, 1.0, 0.9437, 0.0, 1.0, 0.0, 1.0, 1.0, 0.0, 1.0, 0.0, 0.0, 0.9938, 0.0, 0.9938, 1.0, 0.9437, 1.0, 0.9437, 0.0, 1.0, 0.0, 1.0, 1.0, 0.0, 1.0, 5.96e-08, 0.0, 0.5754, 0.1684, 0.5754, 0.3883, 0.5, 0.3883, 0.5, 0.1684, 1.0, 1.0, 0.0, 1.0, 2.98e-08, 0.9688, 1.0, 0.9688])
me_cube_037.materials.append(mat_wall)
me_cube_037.update()
me_cube_038 = bpy.data.meshes.new('Cube.038')
me_cube_038.from_pydata([(-1.0, -0.1, -1.0), (-1.0, -0.1, 1.0), (-1.0, 0.1, -1.0), (-1.0, 0.1, 1.0), (1.0, -0.1, -1.0), (1.0, -0.1, 1.0), (1.0, 0.1, -1.0), (1.0, 0.1, 1.0)], [], [(0, 1, 3, 2), (2, 3, 7, 6), (6, 7, 5, 4), (4, 5, 1, 0), (2, 6, 4, 0), (7, 3, 1, 5)])
_uv = me_cube_038.uv_layers.new(name='UVMap')
_uv.uv.foreach_set('vector', [0.9938, 0.0, 0.9938, 1.0, 0.9437, 1.0, 0.9437, 0.0, 1.0, 0.0, 1.0, 1.0, 0.0, 1.0, 0.0, 0.0, 0.9938, 0.0, 0.9938, 1.0, 0.9437, 1.0, 0.9437, 0.0, 1.0, 0.0, 1.0, 1.0, 0.0, 1.0, 5.96e-08, 0.0, 0.5754, 0.1684, 0.5754, 0.3883, 0.5, 0.3883, 0.5, 0.1684, 1.0, 1.0, 0.0, 1.0, 2.98e-08, 0.9688, 1.0, 0.9688])
me_cube_038.materials.append(mat_wall)
me_cube_038.update()
me_cube_039 = bpy.data.meshes.new('Cube.039')
me_cube_039.from_pydata([(-1.0, -0.1, -1.0), (-1.0, -0.1, 1.0), (-1.0, 0.1, -1.0), (-1.0, 0.1, 1.0), (1.0, -0.1, -1.0), (1.0, -0.1, 1.0), (1.0, 0.1, -1.0), (1.0, 0.1, 1.0)], [], [(0, 1, 3, 2), (2, 3, 7, 6), (6, 7, 5, 4), (4, 5, 1, 0), (2, 6, 4, 0), (7, 3, 1, 5)])
_uv = me_cube_039.uv_layers.new(name='UVMap')
_uv.uv.foreach_set('vector', [0.9938, 0.0, 0.9938, 1.0, 0.9437, 1.0, 0.9437, 0.0, 1.0, 0.0, 1.0, 1.0, 0.0, 1.0, 0.0, 0.0, 0.9938, 0.0, 0.9938, 1.0, 0.9437, 1.0, 0.9437, 0.0, 1.0, 0.0, 1.0, 1.0, 0.0, 1.0, 5.96e-08, 0.0, 0.5754, 0.1684, 0.5754, 0.3883, 0.5, 0.3883, 0.5, 0.1684, 1.0, 1.0, 0.0, 1.0, 2.98e-08, 0.9688, 1.0, 0.9688])
me_cube_039.materials.append(mat_wall)
me_cube_039.update()
me_cube_040 = bpy.data.meshes.new('Cube.040')
me_cube_040.from_pydata([(-1.0, -0.1, -1.0), (-1.0, -0.1, 1.0), (-1.0, 0.1, -1.0), (-1.0, 0.1, 1.0), (1.0, -0.1, -1.0), (1.0, -0.1, 1.0), (1.0, 0.1, -1.0), (1.0, 0.1, 1.0)], [], [(0, 1, 3, 2), (2, 3, 7, 6), (6, 7, 5, 4), (4, 5, 1, 0), (2, 6, 4, 0), (7, 3, 1, 5)])
_uv = me_cube_040.uv_layers.new(name='UVMap')
_uv.uv.foreach_set('vector', [0.9938, 0.0, 0.9938, 1.0, 0.9437, 1.0, 0.9437, 0.0, 1.0, 0.0, 1.0, 1.0, 0.0, 1.0, 0.0, 0.0, 0.9938, 0.0, 0.9938, 1.0, 0.9437, 1.0, 0.9437, 0.0, 1.0, 0.0, 1.0, 1.0, 0.0, 1.0, 5.96e-08, 0.0, 0.5754, 0.1684, 0.5754, 0.3883, 0.5, 0.3883, 0.5, 0.1684, 1.0, 1.0, 0.0, 1.0, 2.98e-08, 0.9688, 1.0, 0.9688])
me_cube_040.materials.append(mat_wall)
me_cube_040.update()
me_cube_041 = bpy.data.meshes.new('Cube.041')
me_cube_041.from_pydata([(-1.0, -0.1, -1.0), (-1.0, -0.1, 1.0), (-1.0, 0.1, -1.0), (-1.0, 0.1, 1.0), (1.0, -0.1, -1.0), (1.0, -0.1, 1.0), (1.0, 0.1, -1.0), (1.0, 0.1, 1.0)], [], [(0, 1, 3, 2), (2, 3, 7, 6), (6, 7, 5, 4), (4, 5, 1, 0), (2, 6, 4, 0), (7, 3, 1, 5)])
_uv = me_cube_041.uv_layers.new(name='UVMap')
_uv.uv.foreach_set('vector', [0.9938, 0.0, 0.9938, 1.0, 0.9437, 1.0, 0.9437, 0.0, 1.0, 0.0, 1.0, 1.0, 0.0, 1.0, 0.0, 0.0, 0.9938, 0.0, 0.9938, 1.0, 0.9437, 1.0, 0.9437, 0.0, 1.0, 0.0, 1.0, 1.0, 0.0, 1.0, 5.96e-08, 0.0, 0.5754, 0.1684, 0.5754, 0.3883, 0.5, 0.3883, 0.5, 0.1684, 1.0, 1.0, 0.0, 1.0, 2.98e-08, 0.9688, 1.0, 0.9688])
me_cube_041.materials.append(mat_wall)
me_cube_041.update()
me_cube_042 = bpy.data.meshes.new('Cube.042')
me_cube_042.from_pydata([(-1.0, -0.1, -1.0), (-1.0, -0.1, 1.0), (-1.0, 0.1, -1.0), (-1.0, 0.1, 1.0), (1.0, -0.1, -1.0), (1.0, -0.1, 1.0), (1.0, 0.1, -1.0), (1.0, 0.1, 1.0)], [], [(0, 1, 3, 2), (2, 3, 7, 6), (6, 7, 5, 4), (4, 5, 1, 0), (2, 6, 4, 0), (7, 3, 1, 5)])
_uv = me_cube_042.uv_layers.new(name='UVMap')
_uv.uv.foreach_set('vector', [0.9938, 0.0, 0.9938, 1.0, 0.9437, 1.0, 0.9437, 0.0, 1.0, 0.0, 1.0, 1.0, 0.0, 1.0, 0.0, 0.0, 0.9938, 0.0, 0.9938, 1.0, 0.9437, 1.0, 0.9437, 0.0, 1.0, 0.0, 1.0, 1.0, 0.0, 1.0, 5.96e-08, 0.0, 0.5754, 0.1684, 0.5754, 0.3883, 0.5, 0.3883, 0.5, 0.1684, 1.0, 1.0, 0.0, 1.0, 2.98e-08, 0.9688, 1.0, 0.9688])
me_cube_042.materials.append(mat_wall)
me_cube_042.update()
me_cube_043 = bpy.data.meshes.new('Cube.043')
me_cube_043.from_pydata([(-1.0, -0.1, -1.0), (-1.0, -0.1, 1.0), (-1.0, 0.1, -1.0), (-1.0, 0.1, 1.0), (1.0, -0.1, -1.0), (1.0, -0.1, 1.0), (1.0, 0.1, -1.0), (1.0, 0.1, 1.0)], [], [(0, 1, 3, 2), (2, 3, 7, 6), (6, 7, 5, 4), (4, 5, 1, 0), (2, 6, 4, 0), (7, 3, 1, 5)])
_uv = me_cube_043.uv_layers.new(name='UVMap')
_uv.uv.foreach_set('vector', [0.9938, 0.0, 0.9938, 1.0, 0.9437, 1.0, 0.9437, 0.0, 1.0, 0.0, 1.0, 1.0, 0.0, 1.0, 0.0, 0.0, 0.9938, 0.0, 0.9938, 1.0, 0.9437, 1.0, 0.9437, 0.0, 1.0, 0.0, 1.0, 1.0, 0.0, 1.0, 5.96e-08, 0.0, 0.5754, 0.1684, 0.5754, 0.3883, 0.5, 0.3883, 0.5, 0.1684, 1.0, 1.0, 0.0, 1.0, 2.98e-08, 0.9688, 1.0, 0.9688])
me_cube_043.materials.append(mat_wall)
me_cube_043.update()
me_cube_044 = bpy.data.meshes.new('Cube.044')
me_cube_044.from_pydata([(-1.0, -0.1, -1.0), (-1.0, -0.1, 1.0), (-1.0, 0.1, -1.0), (-1.0, 0.1, 1.0), (1.0, -0.1, -1.0), (1.0, -0.1, 1.0), (1.0, 0.1, -1.0), (1.0, 0.1, 1.0)], [], [(0, 1, 3, 2), (2, 3, 7, 6), (6, 7, 5, 4), (4, 5, 1, 0), (2, 6, 4, 0), (7, 3, 1, 5)])
_uv = me_cube_044.uv_layers.new(name='UVMap')
_uv.uv.foreach_set('vector', [0.9938, 0.0, 0.9938, 1.0, 0.9437, 1.0, 0.9437, 0.0, 1.0, 0.0, 1.0, 1.0, 0.0, 1.0, 0.0, 0.0, 0.9938, 0.0, 0.9938, 1.0, 0.9437, 1.0, 0.9437, 0.0, 1.0, 0.0, 1.0, 1.0, 0.0, 1.0, 5.96e-08, 0.0, 0.5754, 0.1684, 0.5754, 0.3883, 0.5, 0.3883, 0.5, 0.1684, 1.0, 1.0, 0.0, 1.0, 2.98e-08, 0.9688, 1.0, 0.9688])
me_cube_044.materials.append(mat_wall)
me_cube_044.update()
me_cube_045 = bpy.data.meshes.new('Cube.045')
me_cube_045.from_pydata([(-1.0, -0.1, -1.0), (-1.0, -0.1, 1.0), (-1.0, 0.1, -1.0), (-1.0, 0.1, 1.0), (1.0, -0.1, -1.0), (1.0, -0.1, 1.0), (1.0, 0.1, -1.0), (1.0, 0.1, 1.0), (0.6, 0.1, -1.0), (-0.6, 0.1, -1.0), (-0.6, 0.1, 1.0), (-0.2, 0.1, 1.0), (0.2, 0.1, 1.0), (0.6, 0.1, 1.0), (-0.6, -0.1, -1.0), (0.6, -0.1, -1.0), (0.6, -0.1, 1.0), (0.2, -0.1, 1.0), (-0.2, -0.1, 1.0), (-0.6, -0.1, 1.0), (-1.0, -0.1, 0.5), (-1.0, 0.1, 0.5), (1.0, 0.1, 0.5), (1.0, -0.1, 0.5), (0.6, -0.1, 0.5), (0.2, -0.1, 0.5), (-0.2, -0.1, 0.5), (-0.6, -0.1, 0.5), (-0.6, 0.1, 0.5), (-0.2, 0.1, 0.5), (0.2, 0.1, 0.5), (0.6, 0.1, 0.5), (-0.6, -0.1, -1.0), (0.6, -0.1, -1.0), (0.6, -0.1, 0.5), (0.2, -0.1, 0.5), (-0.2, -0.1, 0.5), (-0.6, -0.1, 0.5)], [], [(20, 1, 3, 21), (31, 13, 7, 22), (22, 7, 5, 23), (27, 19, 1, 20), (8, 6, 4, 15), (10, 3, 1, 19), (7, 13, 16, 5), (13, 12, 17, 16), (12, 11, 18, 17), (11, 10, 19, 18), (2, 9, 14, 0), (23, 5, 16, 24), (24, 16, 17, 25), (25, 17, 18, 26), (26, 18, 19, 27), (21, 3, 10, 28), (28, 10, 11, 29), (29, 11, 12, 30), (30, 12, 13, 31), (2, 21, 28, 9), (4, 23, 24, 15), (14, 27, 20, 0), (6, 22, 23, 4), (8, 31, 22, 6), (0, 20, 21, 2), (8, 15, 24, 31), (30, 31, 24, 25, 26, 27, 28, 29), (14, 9, 28, 27), (25, 24, 34, 35), (24, 15, 33, 34), (27, 26, 36, 37), (14, 27, 37, 32), (26, 25, 35, 36)])
_uv = me_cube_045.uv_layers.new(name='UVMap')
_uv.uv.foreach_set('vector', [0.9938, 0.75, 0.9938, 1.0, 0.9437, 1.0, 0.9437, 0.75, 0.2, 0.75, 0.2, 1.0, 0.0, 1.0, 0.0, 0.75, 0.9938, 0.75, 0.9938, 1.0, 0.9437, 1.0, 0.9437, 0.75, 0.2, 0.75, 0.2, 1.0, 0.0, 1.0, 1.49e-08, 0.75, 0.5754, 0.3443, 0.5754, 0.3883, 0.5, 0.3883, 0.5, 0.3443, 0.2, 1.0, 0.0, 1.0, 2.98e-08, 0.9688, 0.2, 0.9688, 1.0, 1.0, 0.8, 1.0, 0.8, 0.9688, 1.0, 0.9688, 0.8, 1.0, 0.6, 1.0, 0.6, 0.9688, 0.8, 0.9688, 0.6, 1.0, 0.4, 1.0, 0.4, 0.9688, 0.6, 0.9688, 0.4, 1.0, 0.2, 1.0, 0.2, 0.9688, 0.4, 0.9688, 0.5754, 0.1684, 0.5754, 0.2124, 0.5, 0.2124, 0.5, 0.1684, 1.0, 0.75, 1.0, 1.0, 0.8, 1.0, 0.8, 0.75, 0.8, 0.75, 0.8, 1.0, 0.6, 1.0, 0.6, 0.75, 0.6, 0.75, 0.6, 1.0, 0.4, 1.0, 0.4, 0.75, 0.4, 0.75, 0.4, 1.0, 0.2, 1.0, 0.2, 0.75, 1.0, 0.75, 1.0, 1.0, 0.8, 1.0, 0.8, 0.75, 0.8, 0.75, 0.8, 1.0, 0.6, 1.0, 0.6, 0.75, 0.6, 0.75, 0.6, 1.0, 0.4, 1.0, 0.4, 0.75, 0.4, 0.75, 0.4, 1.0, 0.2, 1.0, 0.2, 0.75, 1.0, 0.0, 1.0, 0.75, 0.8, 0.75, 0.8, 0.0, 1.0, 0.0, 1.0, 0.75, 0.8, 0.75, 0.8, 0.0, 0.2, 0.0, 0.2, 0.75, 1.49e-08, 0.75, 5.96e-08, 0.0, 0.9938, 0.0, 0.9938, 0.75, 0.9437, 0.75, 0.9437, 0.0, 0.2, 0.0, 0.2, 0.75, 0.0, 0.75, 0.0, 0.0, 0.9938, 0.0, 0.9938, 0.75, 0.9437, 0.75, 0.9437, 0.0, 0.2, 0.0, 0.8, 0.0, 0.8, 0.75, 0.2, 0.75, 0.4, 0.75, 0.2, 0.75, 0.8, 0.75, 0.6, 0.75, 0.4, 0.75, 0.2, 0.75, 0.8, 0.75, 0.6, 0.75, 0.2, 0.0, 0.8, 0.0, 0.8, 0.75, 0.2, 0.75, 0.6, 0.75, 0.8, 0.75, 0.8, 0.75, 0.6, 0.75, 0.8, 0.75, 0.8, 0.0, 0.8, 0.0, 0.8, 0.75, 0.2, 0.75, 0.4, 0.75, 0.4, 0.75, 0.2, 0.75, 0.2, 0.0, 0.2, 0.75, 0.2, 0.75, 0.2, 0.0, 0.4, 0.75, 0.6, 0.75, 0.6, 0.75, 0.4, 0.75])
me_cube_045.materials.append(mat_wall)
me_cube_045.update()
me_cube_046 = bpy.data.meshes.new('Cube.046')
me_cube_046.from_pydata([(-1.0, -1.0, -1.0), (-1.0, -1.0, 1.0), (-1.0, 1.0, -1.0), (-1.0, 1.0, 1.0), (1.0, -1.0, -1.0), (1.0, -1.0, 1.0), (1.0, 1.0, -1.0), (1.0, 1.0, 1.0)], [], [(0, 1, 3, 2), (2, 3, 7, 6), (6, 7, 5, 4), (4, 5, 1, 0), (2, 6, 4, 0), (7, 3, 1, 5)])
me_cube_046.polygons.foreach_set('material_index', [0, 1, 0, 1, 1, 1])
_uv = me_cube_046.uv_layers.new(name='UVMap')
_uv.uv.foreach_set('vector', [1.192e-07, 0.0, 1.0, 0.0, 1.0, 1.0, 1.192e-07, 1.0, 1.192e-07, -1.165e-07, 1.0, 0.0, 1.0, 1.0, 1.192e-07, 1.0, 1.192e-07, 0.0, 1.0, 0.0, 1.0, 1.0, 1.192e-07, 1.0, 1.192e-07, -1.165e-07, 1.0, 0.0, 1.0, 1.0, 0.0, 1.0, 1.192e-07, 1.0, 1.192e-07, -1.165e-07, 1.0, -1.165e-07, 1.0, 1.0, 0.0, 1.0, 1.192e-07, 0.0, 1.0, 2.33e-07, 1.0, 1.0])
me_cube_046.materials.append(mat_bookcase)
me_cube_046.materials.append(mat_bookcase_side)
me_cube_046.update()
me_cube_047 = bpy.data.meshes.new('Cube.047')
me_cube_047.from_pydata([(-1.0, -1.0, -1.0), (-1.0, -1.0, 1.0), (-1.0, 1.0, -1.0), (-1.0, 1.0, 1.0), (1.0, -1.0, -1.0), (1.0, -1.0, 1.0), (1.0, 1.0, -1.0), (1.0, 1.0, 1.0)], [], [(0, 1, 3, 2), (2, 3, 7, 6), (6, 7, 5, 4), (4, 5, 1, 0), (2, 6, 4, 0), (7, 3, 1, 5)])
me_cube_047.polygons.foreach_set('material_index', [0, 1, 0, 1, 1, 1])
_uv = me_cube_047.uv_layers.new(name='UVMap')
_uv.uv.foreach_set('vector', [1.192e-07, 0.0, 1.0, 0.0, 1.0, 1.0, 1.192e-07, 1.0, 1.192e-07, -1.165e-07, 1.0, 0.0, 1.0, 1.0, 1.192e-07, 1.0, 1.192e-07, 0.0, 1.0, 0.0, 1.0, 1.0, 1.192e-07, 1.0, 1.192e-07, -1.165e-07, 1.0, 0.0, 1.0, 1.0, 0.0, 1.0, 1.192e-07, 1.0, 1.192e-07, -1.165e-07, 1.0, -1.165e-07, 1.0, 1.0, 0.0, 1.0, 1.192e-07, 0.0, 1.0, 2.33e-07, 1.0, 1.0])
me_cube_047.materials.append(mat_bookcase)
me_cube_047.materials.append(mat_bookcase_side)
me_cube_047.update()
me_cube_048 = bpy.data.meshes.new('Cube.048')
me_cube_048.from_pydata([(-1.0, -1.0, -1.0), (-1.0, -1.0, 1.0), (-1.0, 1.0, -1.0), (-1.0, 1.0, 1.0), (1.0, -1.0, -1.0), (1.0, -1.0, 1.0), (1.0, 1.0, -1.0), (1.0, 1.0, 1.0)], [], [(0, 1, 3, 2), (2, 3, 7, 6), (6, 7, 5, 4), (4, 5, 1, 0), (2, 6, 4, 0), (7, 3, 1, 5)])
me_cube_048.polygons.foreach_set('material_index', [0, 1, 0, 1, 1, 1])
_uv = me_cube_048.uv_layers.new(name='UVMap')
_uv.uv.foreach_set('vector', [1.192e-07, 0.0, 1.0, 0.0, 1.0, 1.0, 1.192e-07, 1.0, 1.192e-07, -1.165e-07, 1.0, 0.0, 1.0, 1.0, 1.192e-07, 1.0, 1.192e-07, 0.0, 1.0, 0.0, 1.0, 1.0, 1.192e-07, 1.0, 1.192e-07, -1.165e-07, 1.0, 0.0, 1.0, 1.0, 0.0, 1.0, 1.192e-07, 1.0, 1.192e-07, -1.165e-07, 1.0, -1.165e-07, 1.0, 1.0, 0.0, 1.0, 1.192e-07, 0.0, 1.0, 2.33e-07, 1.0, 1.0])
me_cube_048.materials.append(mat_bookcase)
me_cube_048.materials.append(mat_bookcase_side)
me_cube_048.update()
me_cube_049 = bpy.data.meshes.new('Cube.049')
me_cube_049.from_pydata([(-1.0, -1.0, -1.0), (-1.0, -1.0, 1.0), (-1.0, 1.0, -1.0), (-1.0, 1.0, 1.0), (1.0, -1.0, -1.0), (1.0, -1.0, 1.0), (1.0, 1.0, -1.0), (1.0, 1.0, 1.0)], [], [(0, 1, 3, 2), (2, 3, 7, 6), (6, 7, 5, 4), (4, 5, 1, 0), (2, 6, 4, 0), (7, 3, 1, 5)])
me_cube_049.polygons.foreach_set('material_index', [0, 1, 0, 1, 1, 1])
_uv = me_cube_049.uv_layers.new(name='UVMap')
_uv.uv.foreach_set('vector', [1.192e-07, 0.0, 1.0, 0.0, 1.0, 1.0, 1.192e-07, 1.0, 1.192e-07, -1.165e-07, 1.0, 0.0, 1.0, 1.0, 1.192e-07, 1.0, 1.192e-07, 0.0, 1.0, 0.0, 1.0, 1.0, 1.192e-07, 1.0, 1.192e-07, -1.165e-07, 1.0, 0.0, 1.0, 1.0, 0.0, 1.0, 1.192e-07, 1.0, 1.192e-07, -1.165e-07, 1.0, -1.165e-07, 1.0, 1.0, 0.0, 1.0, 1.192e-07, 0.0, 1.0, 2.33e-07, 1.0, 1.0])
me_cube_049.materials.append(mat_bookcase)
me_cube_049.materials.append(mat_bookcase_side)
me_cube_049.update()

# ---- objects
ob_light = bpy.data.objects.new('Light', light_light)
ob_camera = bpy.data.objects.new('Camera', cam_camera)
ob_bookcase = bpy.data.objects.new('bookcase', me_cube_001)
ob_floor_wooden = bpy.data.objects.new('floor_wooden', me_plane)
ob_floor_wooden_001 = bpy.data.objects.new('floor_wooden.001', me_plane_001)
ob_floor_wooden_002 = bpy.data.objects.new('floor_wooden.002', me_plane_005)
ob_floor_wooden_003 = bpy.data.objects.new('floor_wooden.003', me_plane_006)
ob_floor_wooden_004 = bpy.data.objects.new('floor_wooden.004', me_plane_007)
ob_floor_wooden_005 = bpy.data.objects.new('floor_wooden.005', me_plane_008)
ob_floor_wooden_006 = bpy.data.objects.new('floor_wooden.006', me_plane_009)
ob_floor_wooden_007 = bpy.data.objects.new('floor_wooden.007', me_plane_010)
ob_bookcase_001 = bpy.data.objects.new('bookcase.001', me_cube_002)
ob_floor_wooden_008 = bpy.data.objects.new('floor_wooden.008', me_plane_015)
ob_floor_wooden_009 = bpy.data.objects.new('floor_wooden.009', me_plane_016)
ob_floor_wooden_010 = bpy.data.objects.new('floor_wooden.010', me_plane_017)
ob_floor_wooden_012 = bpy.data.objects.new('floor_wooden.012', me_plane_021)
ob_floor_wooden_011 = bpy.data.objects.new('floor_wooden.011', me_plane_025)
ob_floor_wooden_013 = bpy.data.objects.new('floor_wooden.013', me_plane_026)
ob_cube = bpy.data.objects.new('Cube', me_cube)
ob_cube_001 = bpy.data.objects.new('Cube.001', me_cube_003)
ob_bookcase_002 = bpy.data.objects.new('bookcase.002', me_cube_004)
ob_floor_wooden_014 = bpy.data.objects.new('floor_wooden.014', me_plane_036)
ob_floor_wooden_015 = bpy.data.objects.new('floor_wooden.015', me_plane_037)
ob_floor_wooden_016 = bpy.data.objects.new('floor_wooden.016', me_plane_038)
ob_floor_wooden_017 = bpy.data.objects.new('floor_wooden.017', me_plane_039)
ob_floor_wooden_018 = bpy.data.objects.new('floor_wooden.018', me_plane_040)
ob_floor_wooden_019 = bpy.data.objects.new('floor_wooden.019', me_plane_041)
ob_floor_wooden_020 = bpy.data.objects.new('floor_wooden.020', me_plane_042)
ob_cube_002 = bpy.data.objects.new('Cube.002', me_cube_005)
ob_cube_003 = bpy.data.objects.new('Cube.003', me_cube_006)
ob_cube_004 = bpy.data.objects.new('Cube.004', me_cube_007)
ob_cube_005 = bpy.data.objects.new('Cube.005', me_cube_008)
ob_cube_006 = bpy.data.objects.new('Cube.006', me_cube_009)
ob_cube_007 = bpy.data.objects.new('Cube.007', me_cube_010)
ob_cube_008 = bpy.data.objects.new('Cube.008', me_cube_011)
ob_cube_009 = bpy.data.objects.new('Cube.009', me_cube_012)
ob_cube_010 = bpy.data.objects.new('Cube.010', me_cube_013)
ob_cube_011 = bpy.data.objects.new('Cube.011', me_cube_014)
ob_cube_012 = bpy.data.objects.new('Cube.012', me_cube_015)
ob_cube_013 = bpy.data.objects.new('Cube.013', me_cube_016)
ob_cube_014 = bpy.data.objects.new('Cube.014', me_cube_017)
ob_cube_015 = bpy.data.objects.new('Cube.015', me_cube_018)
ob_cube_016 = bpy.data.objects.new('Cube.016', me_cube_019)
ob_cube_017 = bpy.data.objects.new('Cube.017', me_cube_020)
ob_cube_018 = bpy.data.objects.new('Cube.018', me_cube_021)
ob_cube_019 = bpy.data.objects.new('Cube.019', me_cube_022)
ob_cube_020 = bpy.data.objects.new('Cube.020', me_cube_023)
ob_cube_021 = bpy.data.objects.new('Cube.021', me_cube_024)
ob_cube_022 = bpy.data.objects.new('Cube.022', me_cube_025)
ob_cube_023 = bpy.data.objects.new('Cube.023', me_cube_026)
ob_cube_024 = bpy.data.objects.new('Cube.024', me_cube_027)
ob_cube_025 = bpy.data.objects.new('Cube.025', me_cube_028)
ob_cube_026 = bpy.data.objects.new('Cube.026', me_cube_029)
ob_cube_027 = bpy.data.objects.new('Cube.027', me_cube_030)
ob_stairs = bpy.data.objects.new('stairs', me_cube_033)
ob_stairs_001 = bpy.data.objects.new('stairs.001', me_cube_034)
ob_stairs_002 = bpy.data.objects.new('stairs.002', me_cube_035)
ob_floor_wooden_021 = bpy.data.objects.new('floor_wooden.021', me_plane_002)
ob_floor_wooden_022 = bpy.data.objects.new('floor_wooden.022', me_plane_003)
ob_floor_wooden_023 = bpy.data.objects.new('floor_wooden.023', me_plane_004)
ob_floor_wooden_024 = bpy.data.objects.new('floor_wooden.024', me_plane_011)
ob_floor_wooden_025 = bpy.data.objects.new('floor_wooden.025', me_plane_012)
ob_floor_wooden_026 = bpy.data.objects.new('floor_wooden.026', me_plane_013)
ob_cube_029 = bpy.data.objects.new('Cube.029', me_cube_036)
ob_cube_030 = bpy.data.objects.new('Cube.030', me_cube_037)
ob_cube_031 = bpy.data.objects.new('Cube.031', me_cube_038)
ob_cube_032 = bpy.data.objects.new('Cube.032', me_cube_039)
ob_cube_033 = bpy.data.objects.new('Cube.033', me_cube_040)
ob_cube_034 = bpy.data.objects.new('Cube.034', me_cube_041)
ob_cube_035 = bpy.data.objects.new('Cube.035', me_cube_042)
ob_cube_036 = bpy.data.objects.new('Cube.036', me_cube_043)
ob_cube_037 = bpy.data.objects.new('Cube.037', me_cube_044)
ob_stairs_003 = bpy.data.objects.new('stairs.003', me_cube_045)
ob_bookcase_003 = bpy.data.objects.new('bookcase.003', me_cube_046)
ob_bookcase_004 = bpy.data.objects.new('bookcase.004', me_cube_047)
ob_bookcase_005 = bpy.data.objects.new('bookcase.005', me_cube_048)
ob_bookcase_006 = bpy.data.objects.new('bookcase.006', me_cube_049)

# ---- transforms, parenting, visibility, modifiers, constraints
ob_light.location = (1.076, -0.9945, 5.904)
ob_light.rotation_euler = (0.6503, 0.05522, 1.866)
ob_light.lock_rotations_4d = False
ob_light.empty_display_type = 'ARROWS'
ob_light.color = (0.0, 0.0, 0.0, 0.0)
ob_light.lineart.crease_threshold = 0.0
ob_camera.location = (7.359, -6.926, 4.958)
ob_camera.rotation_euler = (1.109, 0.0, 0.8149)
ob_camera.lock_rotations_4d = False
ob_camera.empty_display_type = 'ARROWS'
ob_camera.color = (0.0, 0.0, 0.0, 0.0)
ob_camera.display_type = 'WIRE'
ob_camera.lineart.crease_threshold = 0.0
ob_bookcase.location = (9.2, 9.0, 1.0)
ob_bookcase.rotation_euler = (1.571, -0.0, 0.0)
ob_bookcase.scale = (0.2, 1.0, 1.0)
ob_floor_wooden.location = (11.0, 9.0, 0.0)
ob_floor_wooden_001.location = (11.0, 12.0, 0.0)
ob_floor_wooden_002.location = (0.0, -1.0, 0.0)
ob_floor_wooden_003.location = (-2.0, -1.0, 0.0)
ob_floor_wooden_004.location = (-4.0, -1.0, 0.0)
ob_floor_wooden_005.location = (0.0, -3.0, 0.0)
ob_floor_wooden_006.location = (-2.0, -3.0, 0.0)
ob_floor_wooden_007.location = (-4.0, -3.0, 0.0)
ob_bookcase_001.location = (-0.8, -0.2, 1.0)
ob_bookcase_001.rotation_euler = (1.571, -0.0, 1.571)
ob_bookcase_001.scale = (0.2, 1.0, 1.0)
ob_floor_wooden_008.location = (0.0, -5.0, 0.0)
ob_floor_wooden_009.location = (-2.0, -5.0, 0.0)
ob_floor_wooden_010.location = (-4.0, -5.0, 0.0)
ob_floor_wooden_012.location = (0.0, -7.0, 0.0)
ob_floor_wooden_011.location = (2.0, -7.0, 0.0)
ob_floor_wooden_013.location = (4.0, -7.0, 0.0)
ob_cube.location = (0.0, 0.0, 0.0)
ob_cube_001.location = (-3.2, -3.1, 0.5)
ob_cube_001.rotation_euler = (0.0, -0.0, 1.484)
ob_bookcase_002.location = (-2.9, -0.2, 1.0)
ob_bookcase_002.rotation_euler = (1.571, -0.0, 1.571)
ob_bookcase_002.scale = (0.2, 1.0, 1.0)
ob_floor_wooden_014.location = (2.0, -5.0, 0.0)
ob_floor_wooden_015.location = (2.0, -3.0, 0.0)
ob_floor_wooden_016.location = (4.0, -3.0, 0.0)
ob_floor_wooden_017.location = (4.0, -5.0, 0.0)
ob_floor_wooden_018.location = (6.0, -7.0, 0.0)
ob_floor_wooden_019.location = (6.0, -5.0, 0.0)
ob_floor_wooden_020.location = (6.0, -3.0, 0.0)
ob_cube_002.location = (5.0, 7.0, 1.0)
ob_cube_002.scale = (1.0, 1.0, 1.2)
ob_cube_003.location = (2.2, -2.0, 1.4)
ob_cube_003.scale = (1.0, 1.0, 1.2)
ob_cube_004.location = (7.0, 10.0, 1.4)
ob_cube_004.scale = (1.0, 1.0, 1.4)
ob_cube_005.location = (2.2, -2.0, 1.4)
ob_cube_005.scale = (1.0, 1.0, 1.4)
ob_cube_006.location = (4.2, -2.0, 1.4)
ob_cube_006.scale = (1.0, 1.0, 1.4)
ob_cube_007.location = (6.2, -2.0, 1.4)
ob_cube_007.scale = (1.0, 1.0, 1.4)
ob_cube_008.location = (2.0, -8.1, 1.4)
ob_cube_008.scale = (1.0, 1.0, 1.4)
ob_cube_009.location = (4.0, -8.1, 1.4)
ob_cube_009.scale = (1.0, 1.0, 1.4)
ob_cube_010.location = (6.0, -8.1, 1.4)
ob_cube_010.scale = (1.0, 1.0, 1.4)
ob_cube_011.location = (0.0, -8.1, 1.4)
ob_cube_011.scale = (1.0, 1.0, 1.4)
ob_cube_012.location = (-1.1, -7.0, 1.4)
ob_cube_012.rotation_euler = (0.0, -0.0, 1.571)
ob_cube_012.scale = (1.0, 1.0, 1.4)
ob_cube_013.location = (-2.2, -6.1, 1.4)
ob_cube_013.rotation_euler = (0.0, -0.0, 3.142)
ob_cube_013.scale = (1.0, 1.0, 1.4)
ob_cube_014.location = (-4.2, -6.1, 1.4)
ob_cube_014.rotation_euler = (0.0, -0.0, 3.142)
ob_cube_014.scale = (1.0, 1.0, 1.4)
ob_cube_015.location = (-5.1, -5.0, 1.4)
ob_cube_015.rotation_euler = (0.0, -0.0, 4.712)
ob_cube_015.scale = (1.0, 1.0, 1.4)
ob_cube_016.location = (-5.1, -3.0, 1.4)
ob_cube_016.rotation_euler = (0.0, -0.0, 4.712)
ob_cube_016.scale = (1.0, 1.0, 1.4)
ob_cube_017.location = (-5.1, -1.0, 1.4)
ob_cube_017.rotation_euler = (0.0, -0.0, 4.712)
ob_cube_017.scale = (1.0, 1.0, 1.4)
ob_cube_018.location = (-4.0, 0.1, 1.4)
ob_cube_018.rotation_euler = (0.0, -0.0, 6.283)
ob_cube_018.scale = (1.0, 1.0, 1.4)
ob_cube_019.location = (-2.0, 0.1, 1.4)
ob_cube_019.rotation_euler = (0.0, -0.0, 6.283)
ob_cube_019.scale = (1.0, 1.0, 1.4)
ob_cube_020.location = (2.384e-07, 0.1, 1.4)
ob_cube_020.rotation_euler = (0.0, -0.0, 6.283)
ob_cube_020.scale = (1.0, 1.0, 1.4)
ob_cube_021.location = (1.1, -1.0, 1.4)
ob_cube_021.rotation_euler = (0.0, -0.0, 7.854)
ob_cube_021.scale = (1.0, 1.0, 1.4)
ob_cube_022.location = (1.1, -3.0, 1.4)
ob_cube_022.rotation_euler = (0.0, -0.0, 7.854)
ob_cube_022.scale = (1.0, 1.0, 1.4)
ob_cube_023.location = (1.1, -5.0, 1.4)
ob_cube_023.rotation_euler = (0.0, -0.0, 7.854)
ob_cube_023.scale = (1.0, 1.0, 1.4)
ob_cube_024.location = (2.0, -6.1, 1.4)
ob_cube_024.rotation_euler = (0.0, -0.0, 3.142)
ob_cube_024.scale = (1.0, 1.0, 1.4)
ob_cube_025.location = (6.0, -6.1, 1.4)
ob_cube_025.rotation_euler = (0.0, -0.0, 3.142)
ob_cube_025.scale = (1.0, 1.0, 1.4)
ob_cube_026.location = (7.1, -3.1, 1.4)
ob_cube_026.rotation_euler = (0.0, -0.0, 7.854)
ob_cube_026.scale = (1.0, 1.0, 1.4)
ob_cube_027.location = (7.1, -5.1, 1.4)
ob_cube_027.rotation_euler = (0.0, -0.0, 7.854)
ob_cube_027.scale = (1.0, 1.0, 1.4)
ob_stairs.location = (4.0, 10.0, 1.4)
ob_stairs.scale = (1.0, 1.0, 1.4)
ob_stairs_001.location = (0.0, -6.1, 1.4)
ob_stairs_001.scale = (1.0, 1.0, 1.4)
ob_stairs_002.location = (4.0, -6.1, 1.4)
ob_stairs_002.scale = (1.0, 1.0, 1.4)
ob_floor_wooden_021.location = (8.0, -7.0, 0.0)
ob_floor_wooden_022.location = (8.0, -5.0, 0.0)
ob_floor_wooden_023.location = (10.0, -5.0, 0.0)
ob_floor_wooden_024.location = (10.0, -7.0, 0.0)
ob_floor_wooden_025.location = (12.0, -5.0, 0.0)
ob_floor_wooden_026.location = (12.0, -7.0, 0.0)
ob_cube_029.location = (8.2, -3.9, 1.4)
ob_cube_029.scale = (1.0, 1.0, 1.4)
ob_cube_030.location = (10.2, -3.9, 1.4)
ob_cube_030.scale = (1.0, 1.0, 1.4)
ob_cube_031.location = (12.2, -3.9, 1.4)
ob_cube_031.scale = (1.0, 1.0, 1.4)
ob_cube_032.location = (8.2, -8.1, 1.4)
ob_cube_032.scale = (1.0, 1.0, 1.4)
ob_cube_033.location = (10.2, -8.1, 1.4)
ob_cube_033.scale = (1.0, 1.0, 1.4)
ob_cube_034.location = (12.2, -8.1, 1.4)
ob_cube_034.scale = (1.0, 1.0, 1.4)
ob_cube_035.location = (13.1, -5.0, 1.4)
ob_cube_035.rotation_euler = (0.0, -0.0, 7.854)
ob_cube_035.scale = (1.0, 1.0, 1.4)
ob_cube_036.location = (13.1, -7.0, 1.4)
ob_cube_036.rotation_euler = (0.0, -0.0, 7.854)
ob_cube_036.scale = (1.0, 1.0, 1.4)
ob_cube_037.location = (10.2, -7.0, 1.4)
ob_cube_037.rotation_euler = (0.0, -0.0, 7.854)
ob_cube_037.scale = (1.0, 1.0, 1.4)
ob_stairs_003.location = (7.1, -7.1, 1.4)
ob_stairs_003.rotation_euler = (0.0, -0.0, 1.571)
ob_stairs_003.scale = (1.0, 1.0, 1.4)
ob_bookcase_003.location = (6.0, -2.3, 1.0)
ob_bookcase_003.rotation_euler = (1.571, -0.0, 1.571)
ob_bookcase_003.scale = (0.2, 1.0, 1.0)
ob_bookcase_004.location = (4.0, -2.3, 1.0)
ob_bookcase_004.rotation_euler = (1.571, -0.0, 1.571)
ob_bookcase_004.scale = (0.2, 1.0, 1.0)
ob_bookcase_005.location = (4.0, -4.1, 1.0)
ob_bookcase_005.rotation_euler = (1.571, -0.0, 1.571)
ob_bookcase_005.scale = (0.2, 1.0, 1.0)
ob_bookcase_006.location = (6.0, -4.1, 1.0)
ob_bookcase_006.rotation_euler = (1.571, -0.0, 1.571)
ob_bookcase_006.scale = (0.2, 1.0, 1.0)

# ---- collection membership
col_collection.objects.link(ob_light)
col_collection.objects.link(ob_camera)
col_collection.objects.link(ob_bookcase)
col_collection.objects.link(ob_floor_wooden)
col_collection.objects.link(ob_floor_wooden_001)
col_collection.objects.link(ob_floor_wooden_002)
col_collection.objects.link(ob_floor_wooden_003)
col_collection.objects.link(ob_floor_wooden_004)
col_collection.objects.link(ob_floor_wooden_005)
col_collection.objects.link(ob_floor_wooden_006)
col_collection.objects.link(ob_floor_wooden_007)
col_collection.objects.link(ob_bookcase_001)
col_collection.objects.link(ob_floor_wooden_008)
col_collection.objects.link(ob_floor_wooden_009)
col_collection.objects.link(ob_floor_wooden_010)
col_collection.objects.link(ob_floor_wooden_012)
col_collection.objects.link(ob_floor_wooden_011)
col_collection.objects.link(ob_floor_wooden_013)
col_collection.objects.link(ob_cube)
col_collection.objects.link(ob_cube_001)
col_collection.objects.link(ob_bookcase_002)
col_collection.objects.link(ob_floor_wooden_014)
col_collection.objects.link(ob_floor_wooden_015)
col_collection.objects.link(ob_floor_wooden_016)
col_collection.objects.link(ob_floor_wooden_017)
col_collection.objects.link(ob_floor_wooden_018)
col_collection.objects.link(ob_floor_wooden_019)
col_collection.objects.link(ob_floor_wooden_020)
col_collection.objects.link(ob_cube_002)
col_collection.objects.link(ob_cube_003)
col_collection.objects.link(ob_cube_004)
col_collection.objects.link(ob_cube_005)
col_collection.objects.link(ob_cube_006)
col_collection.objects.link(ob_cube_007)
col_collection.objects.link(ob_cube_008)
col_collection.objects.link(ob_cube_009)
col_collection.objects.link(ob_cube_010)
col_collection.objects.link(ob_cube_011)
col_collection.objects.link(ob_cube_012)
col_collection.objects.link(ob_cube_013)
col_collection.objects.link(ob_cube_014)
col_collection.objects.link(ob_cube_015)
col_collection.objects.link(ob_cube_016)
col_collection.objects.link(ob_cube_017)
col_collection.objects.link(ob_cube_018)
col_collection.objects.link(ob_cube_019)
col_collection.objects.link(ob_cube_020)
col_collection.objects.link(ob_cube_021)
col_collection.objects.link(ob_cube_022)
col_collection.objects.link(ob_cube_023)
col_collection.objects.link(ob_cube_024)
col_collection.objects.link(ob_cube_025)
col_collection.objects.link(ob_cube_026)
col_collection.objects.link(ob_cube_027)
col_collection.objects.link(ob_stairs)
col_collection.objects.link(ob_stairs_001)
col_collection.objects.link(ob_stairs_002)
col_collection.objects.link(ob_floor_wooden_021)
col_collection.objects.link(ob_floor_wooden_022)
col_collection.objects.link(ob_floor_wooden_023)
col_collection.objects.link(ob_floor_wooden_024)
col_collection.objects.link(ob_floor_wooden_025)
col_collection.objects.link(ob_floor_wooden_026)
col_collection.objects.link(ob_cube_029)
col_collection.objects.link(ob_cube_030)
col_collection.objects.link(ob_cube_031)
col_collection.objects.link(ob_cube_032)
col_collection.objects.link(ob_cube_033)
col_collection.objects.link(ob_cube_034)
col_collection.objects.link(ob_cube_035)
col_collection.objects.link(ob_cube_036)
col_collection.objects.link(ob_cube_037)
col_collection.objects.link(ob_stairs_003)
col_collection.objects.link(ob_bookcase_003)
col_collection.objects.link(ob_bookcase_004)
col_collection.objects.link(ob_bookcase_005)
col_collection.objects.link(ob_bookcase_006)

# ---- scene / render settings (as saved in the file)
scene.camera = ob_camera
scene.frame_start = 1; scene.frame_end = 250; scene.frame_set(1)
scene.render.engine = 'BLENDER_EEVEE_NEXT'
scene.render.bake_bias = 0.0
scene.render.bake_samples = 0
scene.cycles.sampling_pattern = 'TABULATED_SOBOL'
scene.eevee.use_volume_custom_range = False
bpy.context.view_layer.update()
